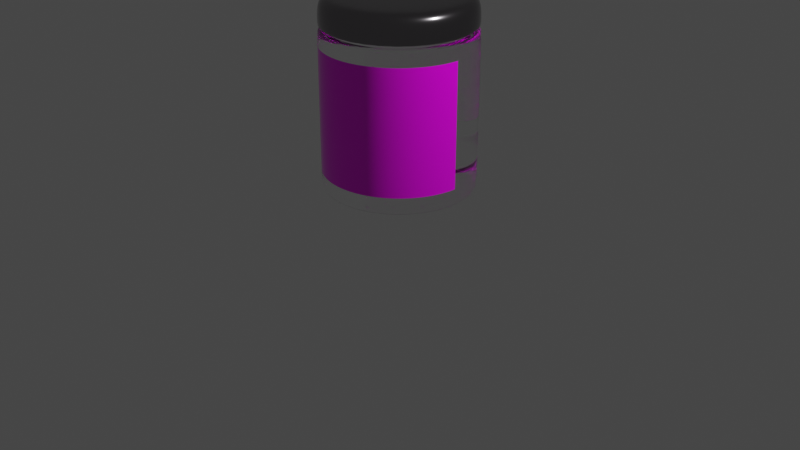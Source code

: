 # Source: bottle.blend  (saved by Blender 3.6.11; exported with 4.5.12 LTS)
import bpy
from mathutils import Matrix  # noqa: F401  (used for matrix-valued properties, if any)

bpy.ops.wm.read_factory_settings(use_empty=True)
scene = bpy.context.scene
scene.name = 'Scene'

# ---- collections
col_collection = bpy.data.collections.new('Collection'); scene.collection.children.link(col_collection)

# ---- images (referenced by path relative to the original .blend; pixels are not part of the script)
import os
ASSET_DIR = os.environ.get("B2B_ASSET_DIR", "")  # directory of the original .blend (textures are referenced by path, not embedded)
HERE = os.path.dirname(os.path.abspath(__file__))  # packed textures are extracted next to this script under _unpacked/

def load_image(name, relpath, width, height, colorspace="sRGB"):
    """Load a texture the original file referenced (path relative to the .blend, or extracted next to this script)."""
    p = next((c for c in (os.path.join(HERE, relpath), os.path.join(ASSET_DIR, relpath)) if relpath and os.path.exists(c)), "")
    if p:
        img = bpy.data.images.load(p, check_existing=True)
        img.name = name
    else:  # same state as the original file: an image datablock whose file is absent (Cycles renders it pink)
        img = bpy.data.images.new(name, width, height)
        img.source = "FILE"
        img.filepath = "//" + (relpath or name)
    img.colorspace_settings.name = colorspace
    return img
img_efergreg_png = load_image('efergreg.PNG', 'efergreg.PNG', 1024, 1024, 'sRGB')

# ---- materials (node trees are filled in below, after node groups)
mat_glass = bpy.data.materials.new('glass')
mat_glass.use_transparent_shadow = False
mat_label = bpy.data.materials.new('label')
mat_label.use_transparent_shadow = False
mat_material_001 = bpy.data.materials.new('Material.001')
mat_material_001.use_transparent_shadow = False

# ---- material node trees
mat_glass.use_nodes = True; mat_glass.node_tree.nodes.clear()
_N = mat_glass.node_tree.nodes; _L = mat_glass.node_tree.links
n0 = _N.new('ShaderNodeOutputMaterial'); n0.name = 'Material Output'; n0.location = (300, 300)
n1 = _N.new('ShaderNodeBsdfGlass'); n1.name = 'Glass BSDF'; n1.location = (-17, 356)
n1.distribution = 'BECKMANN'
n1.inputs[2].default_value = 1.45
_L.new(n1.outputs[0], n0.inputs[0])
n0.is_active_output = True
mat_label.use_nodes = True; mat_label.node_tree.nodes.clear()
_N = mat_label.node_tree.nodes; _L = mat_label.node_tree.links
n0 = _N.new('ShaderNodeBsdfPrincipled'); n0.name = 'Principled BSDF'; n0.location = (10, 300)
n0.distribution = 'GGX'
n0.subsurface_method = 'RANDOM_WALK_SKIN'
n0.inputs[2].default_value = 0.0
n0.inputs[3].default_value = 1.45
n0.inputs[20].default_value = 0.0
n0.inputs[27].default_value = (0.0, 0.0, 0.0, 1.0)
n0.inputs[28].default_value = 1.0
n1 = _N.new('ShaderNodeOutputMaterial'); n1.name = 'Material Output'; n1.location = (300, 300)
n2 = _N.new('ShaderNodeTexImage'); n2.name = 'Image Texture'; n2.location = (-379, 314)
n2.image = img_efergreg_png
_L.new(n0.outputs[0], n1.inputs[0])
_L.new(n2.outputs[0], n0.inputs[0])
n1.is_active_output = True
mat_material_001.use_nodes = True; mat_material_001.node_tree.nodes.clear()
_N = mat_material_001.node_tree.nodes; _L = mat_material_001.node_tree.links
n0 = _N.new('ShaderNodeBsdfPrincipled'); n0.name = 'Principled BSDF'; n0.location = (10, 300)
n0.distribution = 'GGX'
n0.subsurface_method = 'RANDOM_WALK_SKIN'
n0.inputs[0].default_value = (0.2563, 0.2417, 0.2573, 1.0)
n0.inputs[1].default_value = 1.0
n0.inputs[2].default_value = 0.1545
n0.inputs[3].default_value = 1.45
n0.inputs[11].default_value = 1.01
n0.inputs[13].default_value = 0.0
n0.inputs[27].default_value = (0.0, 0.0, 0.0, 1.0)
n0.inputs[28].default_value = 1.0
n1 = _N.new('ShaderNodeOutputMaterial'); n1.name = 'Material Output'; n1.location = (300, 300)
_L.new(n0.outputs[0], n1.inputs[0])
n1.is_active_output = True

# ---- world
world_world = bpy.data.worlds.new('World'); scene.world = world_world
world_world.use_nodes = True; world_world.node_tree.nodes.clear()
_N = world_world.node_tree.nodes; _L = world_world.node_tree.links
n0 = _N.new('ShaderNodeOutputWorld'); n0.name = 'World Output'; n0.location = (300, 300)
n1 = _N.new('ShaderNodeBackground'); n1.name = 'Background'; n1.location = (10, 300)
n1.inputs[0].default_value = (0.05088, 0.05088, 0.05088, 1.0)
_L.new(n1.outputs[0], n0.inputs[0])
n0.is_active_output = True
world_world.color = (0.05088, 0.05088, 0.05088)
world_world.use_sun_shadow = False
world_world.sun_shadow_jitter_overblur = 0.0

# ---- cameras
cam_camera = bpy.data.cameras.new('Camera')
cam_camera.clip_end = 100.0
cam_camera.ortho_scale = 7.314

# ---- lights
light_light = bpy.data.lights.new('Light', 'POINT')
light_light.transmission_factor = 0.0
light_light.energy = 1000.0
light_light.shadow_soft_size = 0.1
light_light.shadow_maximum_resolution = 0.006
light_light.use_absolute_resolution = True

# ---- meshes
me_circle_001 = bpy.data.meshes.new('Circle.001')
me_circle_001.from_pydata([(-1.334e-09, 0.7072, 2.006), (-0.138, 0.6936, 2.006), (-0.2706, 0.6534, 2.006), (-0.3929, 0.588, 2.006), (-0.5001, 0.5001, 2.006), (-0.588, 0.3929, 2.006), (-0.6534, 0.2706, 2.006), (-0.6936, 0.138, 2.006), (-0.7072, 4.891e-10, 2.006), (-0.6936, -0.138, 2.006), (-0.6534, -0.2706, 2.006), (-0.588, -0.3929, 2.006), (-0.5001, -0.5001, 2.006), (-0.3929, -0.588, 2.006), (-0.2706, -0.6534, 2.006), (-0.138, -0.6936, 2.006), (-1.334e-09, -0.7072, 2.006), (0.138, -0.6936, 2.006), (0.2706, -0.6534, 2.006), (0.3929, -0.588, 2.006), (0.5001, -0.5001, 2.006), (0.588, -0.3929, 2.006), (0.6534, -0.2706, 2.006), (0.6936, -0.138, 2.006), (0.7072, 4.891e-10, 2.006), (0.6936, 0.138, 2.006), (0.6534, 0.2706, 2.006), (0.588, 0.3929, 2.006), (0.5001, 0.5001, 2.006), (0.3929, 0.588, 2.006), (0.2706, 0.6534, 2.006), (0.138, 0.6936, 2.006), (-1.548e-09, 0.6451, 2.109), (-0.1258, 0.6327, 2.109), (-0.2469, 0.596, 2.109), (-0.3584, 0.5364, 2.109), (-0.4561, 0.4561, 2.109), (-0.5364, 0.3584, 2.109), (-0.596, 0.2469, 2.109), (-0.6327, 0.1258, 2.109), (-0.6451, -6.116e-10, 2.109), (-0.6327, -0.1258, 2.109), (-0.596, -0.2469, 2.109), (-0.5364, -0.3584, 2.109), (-0.4561, -0.4561, 2.109), (-0.3584, -0.5364, 2.109), (-0.2469, -0.596, 2.109), (-0.1258, -0.6327, 2.109), (-1.548e-09, -0.6451, 2.109), (0.1258, -0.6327, 2.109), (0.2469, -0.596, 2.109), (0.3584, -0.5364, 2.109), (0.4561, -0.4561, 2.109), (0.5364, -0.3584, 2.109), (0.596, -0.2469, 2.109), (0.6327, -0.1258, 2.109), (0.6451, -6.116e-10, 2.109), (0.6327, 0.1258, 2.109), (0.596, 0.2469, 2.109), (0.5364, 0.3584, 2.109), (0.4561, 0.4561, 2.109), (0.3584, 0.5364, 2.109), (0.2469, 0.596, 2.109), (0.1258, 0.6327, 2.109), (-0.43, -0.6435, 1.296), (-0.5473, -0.5473, 1.296), (0.6435, 0.43, 1.296), (0.715, 0.2962, 1.296), (-0.2962, -0.715, 1.296), (-0.151, 0.7591, 1.296), (-5.264e-10, 0.7739, 1.296), (0.5473, 0.5473, 1.296), (-0.151, -0.7591, 1.296), (-0.2962, 0.715, 1.296), (0.43, 0.6435, 1.296), (-5.264e-10, -0.7739, 1.296), (-0.43, 0.6435, 1.296), (0.2962, 0.715, 1.296), (0.151, -0.7591, 1.296), (-0.5473, 0.5473, 1.296), (0.151, 0.7591, 1.296), (0.2962, -0.715, 1.296), (-0.6435, 0.43, 1.296), (0.43, -0.6435, 1.296), (-0.715, 0.2962, 1.296), (0.5473, -0.5473, 1.296), (-0.7591, 0.151, 1.296), (0.6435, -0.43, 1.296), (-0.7739, -5.053e-10, 1.296), (0.715, -0.2962, 1.296), (-0.7591, -0.151, 1.296), (0.7591, -0.151, 1.296), (-0.715, -0.2962, 1.296), (0.7739, -5.053e-10, 1.296), (-0.6435, -0.43, 1.296), (0.7591, 0.151, 1.296), (-5.264e-10, 0.7739, 0.447), (-4.657e-10, 0.7164, 0.3897), (-5.239e-10, 0.7662, 0.4184), (-5.239e-10, 0.7451, 0.3974), (-0.1398, 0.7026, 0.3897), (-0.151, 0.7591, 0.447), (-0.1454, 0.7308, 0.3974), (-0.1495, 0.7515, 0.4184), (-0.2741, 0.6618, 0.3897), (-0.2962, 0.715, 0.447), (-0.2852, 0.6884, 0.3974), (-0.2932, 0.7079, 0.4184), (-0.398, 0.5956, 0.3897), (-0.43, 0.6435, 0.447), (-0.414, 0.6196, 0.3974), (-0.4257, 0.6371, 0.4184), (-0.5065, 0.5065, 0.3897), (-0.5473, 0.5473, 0.447), (-0.5269, 0.5269, 0.3974), (-0.5418, 0.5418, 0.4184), (-0.5956, 0.398, 0.3897), (-0.6435, 0.43, 0.447), (-0.6196, 0.414, 0.3974), (-0.6371, 0.4257, 0.4184), (-0.6618, 0.2741, 0.3897), (-0.715, 0.2962, 0.447), (-0.6884, 0.2852, 0.3974), (-0.7079, 0.2932, 0.4184), (-0.7026, 0.1398, 0.3897), (-0.7591, 0.151, 0.447), (-0.7308, 0.1454, 0.3974), (-0.7515, 0.1495, 0.4184), (-0.7164, -4.657e-10, 0.3897), (-0.7739, -5.053e-10, 0.447), (-0.7451, -4.657e-10, 0.3974), (-0.7662, -4.657e-10, 0.4184), (-0.7026, -0.1398, 0.3897), (-0.7591, -0.151, 0.447), (-0.7308, -0.1454, 0.3974), (-0.7515, -0.1495, 0.4184), (-0.6618, -0.2741, 0.3897), (-0.715, -0.2962, 0.447), (-0.6884, -0.2852, 0.3974), (-0.7079, -0.2932, 0.4184), (-0.5956, -0.398, 0.3897), (-0.6435, -0.43, 0.447), (-0.6196, -0.414, 0.3974), (-0.6371, -0.4257, 0.4184), (-0.5065, -0.5065, 0.3897), (-0.5473, -0.5473, 0.447), (-0.5269, -0.5269, 0.3974), (-0.5418, -0.5418, 0.4184), (-0.398, -0.5956, 0.3897), (-0.43, -0.6435, 0.447), (-0.414, -0.6196, 0.3974), (-0.4257, -0.6371, 0.4184), (-0.2741, -0.6618, 0.3897), (-0.2962, -0.715, 0.447), (-0.2852, -0.6884, 0.3974), (-0.2932, -0.7079, 0.4184), (-0.1398, -0.7026, 0.3897), (-0.151, -0.7591, 0.447), (-0.1454, -0.7308, 0.3974), (-0.1495, -0.7515, 0.4184), (-4.657e-10, -0.7164, 0.3897), (-5.264e-10, -0.7739, 0.447), (-5.239e-10, -0.7451, 0.3974), (-5.239e-10, -0.7662, 0.4184), (0.1398, -0.7026, 0.3897), (0.151, -0.7591, 0.447), (0.1454, -0.7308, 0.3974), (0.1495, -0.7515, 0.4184), (0.2741, -0.6618, 0.3897), (0.2962, -0.715, 0.447), (0.2852, -0.6884, 0.3974), (0.2932, -0.7079, 0.4184), (0.398, -0.5956, 0.3897), (0.43, -0.6435, 0.447), (0.414, -0.6196, 0.3974), (0.4257, -0.6371, 0.4184), (0.5065, -0.5065, 0.3897), (0.5473, -0.5473, 0.447), (0.5269, -0.5269, 0.3974), (0.5418, -0.5418, 0.4184), (0.5956, -0.398, 0.3897), (0.6435, -0.43, 0.447), (0.6196, -0.414, 0.3974), (0.6371, -0.4257, 0.4184), (0.6618, -0.2741, 0.3897), (0.715, -0.2962, 0.447), (0.6884, -0.2852, 0.3974), (0.7079, -0.2932, 0.4184), (0.7026, -0.1398, 0.3897), (0.7591, -0.151, 0.447), (0.7308, -0.1454, 0.3974), (0.7515, -0.1495, 0.4184), (0.7164, -4.657e-10, 0.3897), (0.7739, -5.053e-10, 0.447), (0.7451, -4.657e-10, 0.3974), (0.7662, -4.657e-10, 0.4184), (0.7026, 0.1398, 0.3897), (0.7591, 0.151, 0.447), (0.7308, 0.1454, 0.3974), (0.7515, 0.1495, 0.4184), (0.6618, 0.2741, 0.3897), (0.715, 0.2962, 0.447), (0.6884, 0.2852, 0.3974), (0.7079, 0.2932, 0.4184), (0.5956, 0.398, 0.3897), (0.6435, 0.43, 0.447), (0.6196, 0.414, 0.3974), (0.6371, 0.4257, 0.4184), (0.5065, 0.5065, 0.3897), (0.5473, 0.5473, 0.447), (0.5269, 0.5269, 0.3974), (0.5418, 0.5418, 0.4184), (0.398, 0.5956, 0.3897), (0.43, 0.6435, 0.447), (0.414, 0.6196, 0.3974), (0.4257, 0.6371, 0.4184), (0.2741, 0.6618, 0.3897), (0.2962, 0.715, 0.447), (0.2852, 0.6884, 0.3974), (0.2932, 0.7079, 0.4184), (0.1398, 0.7026, 0.3897), (0.151, 0.7591, 0.447), (0.1454, 0.7308, 0.3974), (0.1495, 0.7515, 0.4184), (-1.215e-09, 0.7171, 2.006), (-5.264e-10, 0.7739, 1.95), (-8.731e-10, 0.7455, 1.999), (-6.403e-10, 0.7663, 1.978), (-0.151, 0.7591, 1.95), (-0.1399, 0.7033, 2.006), (-0.1495, 0.7516, 1.978), (-0.1454, 0.7312, 1.999), (-0.2962, 0.715, 1.95), (-0.2744, 0.6625, 2.006), (-0.2933, 0.708, 1.978), (-0.2853, 0.6888, 1.999), (-0.43, 0.6435, 1.95), (-0.3984, 0.5962, 2.006), (-0.4257, 0.6372, 1.978), (-0.4142, 0.6199, 1.999), (-0.5473, 0.5473, 1.95), (-0.507, 0.507, 2.006), (-0.5419, 0.5419, 1.978), (-0.5271, 0.5271, 1.999), (-0.6435, 0.43, 1.95), (-0.5962, 0.3984, 2.006), (-0.6372, 0.4257, 1.978), (-0.6199, 0.4142, 1.999), (-0.715, 0.2962, 1.95), (-0.6625, 0.2744, 2.006), (-0.708, 0.2933, 1.978), (-0.6888, 0.2853, 1.999), (-0.7591, 0.151, 1.95), (-0.7033, 0.1399, 2.006), (-0.7516, 0.1495, 1.978), (-0.7312, 0.1454, 1.999), (-0.7739, -5.053e-10, 1.95), (-0.7171, 3.421e-10, 2.006), (-0.7663, -3.492e-10, 1.978), (-0.7455, -5.821e-11, 1.999), (-0.7591, -0.151, 1.95), (-0.7033, -0.1399, 2.006), (-0.7516, -0.1495, 1.978), (-0.7312, -0.1454, 1.999), (-0.715, -0.2962, 1.95), (-0.6625, -0.2744, 2.006), (-0.708, -0.2933, 1.978), (-0.6888, -0.2853, 1.999), (-0.6435, -0.43, 1.95), (-0.5962, -0.3984, 2.006), (-0.6372, -0.4257, 1.978), (-0.6199, -0.4142, 1.999), (-0.5473, -0.5473, 1.95), (-0.507, -0.507, 2.006), (-0.5419, -0.5419, 1.978), (-0.5271, -0.5271, 1.999), (-0.43, -0.6435, 1.95), (-0.3984, -0.5962, 2.006), (-0.4257, -0.6372, 1.978), (-0.4142, -0.6199, 1.999), (-0.2962, -0.715, 1.95), (-0.2744, -0.6625, 2.006), (-0.2933, -0.708, 1.978), (-0.2853, -0.6888, 1.999), (-0.151, -0.7591, 1.95), (-0.1399, -0.7033, 2.006), (-0.1495, -0.7516, 1.978), (-0.1454, -0.7312, 1.999), (-5.264e-10, -0.7739, 1.95), (-1.215e-09, -0.7171, 2.006), (-6.403e-10, -0.7663, 1.978), (-8.731e-10, -0.7455, 1.999), (0.151, -0.7591, 1.95), (0.1399, -0.7033, 2.006), (0.1495, -0.7516, 1.978), (0.1454, -0.7312, 1.999), (0.2962, -0.715, 1.95), (0.2744, -0.6625, 2.006), (0.2933, -0.708, 1.978), (0.2853, -0.6888, 1.999), (0.43, -0.6435, 1.95), (0.3984, -0.5962, 2.006), (0.4257, -0.6372, 1.978), (0.4142, -0.6199, 1.999), (0.5473, -0.5473, 1.95), (0.507, -0.507, 2.006), (0.5419, -0.5419, 1.978), (0.5271, -0.5271, 1.999), (0.6435, -0.43, 1.95), (0.5962, -0.3984, 2.006), (0.6372, -0.4257, 1.978), (0.6199, -0.4142, 1.999), (0.715, -0.2962, 1.95), (0.6625, -0.2744, 2.006), (0.708, -0.2933, 1.978), (0.6888, -0.2853, 1.999), (0.7591, -0.151, 1.95), (0.7033, -0.1399, 2.006), (0.7516, -0.1495, 1.978), (0.7312, -0.1454, 1.999), (0.7739, -5.053e-10, 1.95), (0.7171, 3.421e-10, 2.006), (0.7663, -3.492e-10, 1.978), (0.7455, -5.821e-11, 1.999), (0.7591, 0.151, 1.95), (0.7033, 0.1399, 2.006), (0.7516, 0.1495, 1.978), (0.7312, 0.1454, 1.999), (0.715, 0.2962, 1.95), (0.6625, 0.2744, 2.006), (0.708, 0.2933, 1.978), (0.6888, 0.2853, 1.999), (0.6435, 0.43, 1.95), (0.5962, 0.3984, 2.006), (0.6372, 0.4257, 1.978), (0.6199, 0.4142, 1.999), (0.5473, 0.5473, 1.95), (0.507, 0.507, 2.006), (0.5419, 0.5419, 1.978), (0.5271, 0.5271, 1.999), (0.43, 0.6435, 1.95), (0.3984, 0.5962, 2.006), (0.4257, 0.6372, 1.978), (0.4142, 0.6199, 1.999), (0.2962, 0.715, 1.95), (0.2744, 0.6625, 2.006), (0.2933, 0.708, 1.978), (0.2853, 0.6888, 1.999), (0.151, 0.7591, 1.95), (0.1399, 0.7033, 2.006), (0.1495, 0.7516, 1.978), (0.1454, 0.7312, 1.999), (-1.53e-09, 0.6504, 2.109), (-1.334e-09, 0.7072, 2.052), (-1.397e-09, 0.6788, 2.101), (-1.339e-09, 0.6996, 2.08), (-0.138, 0.6936, 2.052), (-0.1269, 0.6379, 2.109), (-0.1365, 0.6861, 2.08), (-0.1324, 0.6657, 2.101), (-0.2706, 0.6534, 2.052), (-0.2489, 0.6008, 2.109), (-0.2677, 0.6463, 2.08), (-0.2598, 0.6271, 2.101), (-0.3929, 0.588, 2.052), (-0.3613, 0.5407, 2.109), (-0.3887, 0.5817, 2.08), (-0.3771, 0.5644, 2.101), (-0.5001, 0.5001, 2.052), (-0.4599, 0.4599, 2.109), (-0.4947, 0.4947, 2.08), (-0.48, 0.48, 2.101), (-0.588, 0.3929, 2.052), (-0.5407, 0.3613, 2.109), (-0.5817, 0.3887, 2.08), (-0.5644, 0.3771, 2.101), (-0.6534, 0.2706, 2.052), (-0.6008, 0.2489, 2.109), (-0.6463, 0.2677, 2.08), (-0.6271, 0.2598, 2.101), (-0.6936, 0.138, 2.052), (-0.6379, 0.1269, 2.109), (-0.6861, 0.1365, 2.08), (-0.6657, 0.1324, 2.101), (-0.7072, 4.891e-10, 2.052), (-0.6504, -5.179e-10, 2.109), (-0.6996, 3.492e-10, 2.08), (-0.6788, 0.0, 2.101), (-0.6936, -0.138, 2.052), (-0.6379, -0.1269, 2.109), (-0.6861, -0.1365, 2.08), (-0.6657, -0.1324, 2.101), (-0.6534, -0.2706, 2.052), (-0.6008, -0.2489, 2.109), (-0.6463, -0.2677, 2.08), (-0.6271, -0.2598, 2.101), (-0.588, -0.3929, 2.052), (-0.5407, -0.3613, 2.109), (-0.5817, -0.3887, 2.08), (-0.5644, -0.3771, 2.101), (-0.5001, -0.5001, 2.052), (-0.4599, -0.4599, 2.109), (-0.4947, -0.4947, 2.08), (-0.48, -0.48, 2.101), (-0.3929, -0.588, 2.052), (-0.3613, -0.5407, 2.109), (-0.3887, -0.5817, 2.08), (-0.3771, -0.5644, 2.101), (-0.2706, -0.6534, 2.052), (-0.2489, -0.6008, 2.109), (-0.2677, -0.6463, 2.08), (-0.2598, -0.6271, 2.101), (-0.138, -0.6936, 2.052), (-0.1269, -0.6379, 2.109), (-0.1365, -0.6861, 2.08), (-0.1324, -0.6657, 2.101), (-1.334e-09, -0.7072, 2.052), (-1.53e-09, -0.6504, 2.109), (-1.339e-09, -0.6996, 2.08), (-1.397e-09, -0.6788, 2.101), (0.138, -0.6936, 2.052), (0.1269, -0.6379, 2.109), (0.1365, -0.6861, 2.08), (0.1324, -0.6657, 2.101), (0.2706, -0.6534, 2.052), (0.2489, -0.6008, 2.109), (0.2677, -0.6463, 2.08), (0.2598, -0.6271, 2.101), (0.3929, -0.588, 2.052), (0.3613, -0.5407, 2.109), (0.3887, -0.5817, 2.08), (0.3771, -0.5644, 2.101), (0.5001, -0.5001, 2.052), (0.4599, -0.4599, 2.109), (0.4947, -0.4947, 2.08), (0.48, -0.48, 2.101), (0.588, -0.3929, 2.052), (0.5407, -0.3613, 2.109), (0.5817, -0.3887, 2.08), (0.5644, -0.3771, 2.101), (0.6534, -0.2706, 2.052), (0.6008, -0.2489, 2.109), (0.6463, -0.2677, 2.08), (0.6271, -0.2598, 2.101), (0.6936, -0.138, 2.052), (0.6379, -0.1269, 2.109), (0.6861, -0.1365, 2.08), (0.6657, -0.1324, 2.101), (0.7072, 4.891e-10, 2.052), (0.6504, -5.179e-10, 2.109), (0.6996, 3.492e-10, 2.08), (0.6788, 0.0, 2.101), (0.6936, 0.138, 2.052), (0.6379, 0.1269, 2.109), (0.6861, 0.1365, 2.08), (0.6657, 0.1324, 2.101), (0.6534, 0.2706, 2.052), (0.6008, 0.2489, 2.109), (0.6463, 0.2677, 2.08), (0.6271, 0.2598, 2.101), (0.588, 0.3929, 2.052), (0.5407, 0.3613, 2.109), (0.5817, 0.3887, 2.08), (0.5644, 0.3771, 2.101), (0.5001, 0.5001, 2.052), (0.4599, 0.4599, 2.109), (0.4947, 0.4947, 2.08), (0.48, 0.48, 2.101), (0.3929, 0.588, 2.052), (0.3613, 0.5407, 2.109), (0.3887, 0.5817, 2.08), (0.3771, 0.5644, 2.101), (0.2706, 0.6534, 2.052), (0.2489, 0.6008, 2.109), (0.2677, 0.6463, 2.08), (0.2598, 0.6271, 2.101), (0.138, 0.6936, 2.052), (0.1269, 0.6379, 2.109), (0.1365, 0.6861, 2.08), (0.1324, 0.6657, 2.101)], [], [(221, 96, 70, 80), (325, 329, 26, 25), (277, 281, 14, 13), (333, 337, 28, 27), (281, 285, 15, 14), (229, 233, 2, 1), (337, 341, 29, 28), (285, 289, 16, 15), (233, 237, 3, 2), (341, 345, 30, 29), (289, 293, 17, 16), (237, 241, 4, 3), (345, 349, 31, 30), (293, 297, 18, 17), (241, 245, 5, 4), (297, 301, 19, 18), (245, 249, 6, 5), (349, 224, 0, 31), (301, 305, 20, 19), (249, 253, 7, 6), (305, 309, 21, 20), (253, 257, 8, 7), (309, 313, 22, 21), (257, 261, 9, 8), (313, 317, 23, 22), (261, 265, 10, 9), (317, 321, 24, 23), (265, 269, 11, 10), (93, 95, 324, 320), (269, 273, 12, 11), (321, 325, 25, 24), (273, 277, 13, 12), (329, 333, 27, 26), (94, 65, 272, 268), (95, 67, 328, 324), (65, 64, 276, 272), (67, 66, 332, 328), (64, 68, 280, 276), (80, 70, 225, 348), (66, 71, 336, 332), (68, 72, 284, 280), (69, 73, 232, 228), (71, 74, 340, 336), (72, 75, 288, 284), (73, 76, 236, 232), (74, 77, 344, 340), (75, 78, 292, 288), (76, 79, 240, 236), (77, 80, 348, 344), (78, 81, 296, 292), (79, 82, 244, 240), (70, 69, 228, 225), (81, 83, 300, 296), (82, 84, 248, 244), (83, 85, 304, 300), (84, 86, 252, 248), (85, 87, 308, 304), (86, 88, 256, 252), (87, 89, 312, 308), (88, 90, 260, 256), (89, 91, 316, 312), (90, 92, 264, 260), (91, 93, 320, 316), (92, 94, 268, 264), (477, 352, 32, 63), (465, 469, 61, 60), (413, 417, 48, 47), (361, 365, 35, 34), (469, 473, 62, 61), (417, 421, 49, 48), (365, 369, 36, 35), (473, 477, 63, 62), (421, 425, 50, 49), (369, 373, 37, 36), (425, 429, 51, 50), (373, 377, 38, 37), (0, 1, 356, 353), (429, 433, 52, 51), (377, 381, 39, 38), (433, 437, 53, 52), (381, 385, 40, 39), (437, 441, 54, 53), (385, 389, 41, 40), (441, 445, 55, 54), (389, 393, 42, 41), (445, 449, 56, 55), (393, 397, 43, 42), (449, 453, 57, 56), (397, 401, 44, 43), (453, 457, 58, 57), (401, 405, 45, 44), (457, 461, 59, 58), (405, 409, 46, 45), (461, 465, 60, 59), (409, 413, 47, 46), (3, 4, 368, 364), (30, 31, 476, 472), (17, 18, 424, 420), (4, 5, 372, 368), (357, 361, 34, 33), (18, 19, 428, 424), (5, 6, 376, 372), (19, 20, 432, 428), (6, 7, 380, 376), (20, 21, 436, 432), (7, 8, 384, 380), (21, 22, 440, 436), (8, 9, 388, 384), (22, 23, 444, 440), (9, 10, 392, 388), (23, 24, 448, 444), (10, 11, 396, 392), (24, 25, 452, 448), (11, 12, 400, 396), (25, 26, 456, 452), (12, 13, 404, 400), (26, 27, 460, 456), (13, 14, 408, 404), (31, 0, 353, 476), (27, 28, 464, 460), (14, 15, 412, 408), (1, 2, 360, 356), (28, 29, 468, 464), (15, 16, 416, 412), (2, 3, 364, 360), (29, 30, 472, 468), (16, 17, 420, 416), (201, 205, 66, 67), (145, 149, 64, 65), (197, 201, 67, 95), (141, 145, 65, 94), (193, 197, 95, 93), (137, 141, 94, 92), (189, 193, 93, 91), (133, 137, 92, 90), (185, 189, 91, 89), (129, 133, 90, 88), (181, 185, 89, 87), (125, 129, 88, 86), (177, 181, 87, 85), (121, 125, 86, 84), (173, 177, 85, 83), (101, 105, 73, 69), (117, 121, 84, 82), (169, 173, 83, 81), (113, 117, 82, 79), (165, 169, 81, 78), (217, 221, 80, 77), (109, 113, 79, 76), (161, 165, 78, 75), (213, 217, 77, 74), (105, 109, 76, 73), (157, 161, 75, 72), (209, 213, 74, 71), (100, 97, 220, 216, 212, 208, 204, 200, 196, 192, 188, 184, 180, 176, 172, 168, 164, 160, 156, 152, 148, 144, 140, 136, 132, 128, 124, 120, 116, 112, 108, 104), (153, 157, 72, 68), (205, 209, 71, 66), (149, 153, 68, 64), (101, 96, 98, 103), (103, 98, 99, 102), (102, 99, 97, 100), (105, 101, 103, 107), (107, 103, 102, 106), (106, 102, 100, 104), (109, 105, 107, 111), (111, 107, 106, 110), (110, 106, 104, 108), (113, 109, 111, 115), (115, 111, 110, 114), (114, 110, 108, 112), (117, 113, 115, 119), (119, 115, 114, 118), (118, 114, 112, 116), (121, 117, 119, 123), (123, 119, 118, 122), (122, 118, 116, 120), (125, 121, 123, 127), (127, 123, 122, 126), (126, 122, 120, 124), (129, 125, 127, 131), (131, 127, 126, 130), (130, 126, 124, 128), (133, 129, 131, 135), (135, 131, 130, 134), (134, 130, 128, 132), (137, 133, 135, 139), (139, 135, 134, 138), (138, 134, 132, 136), (141, 137, 139, 143), (143, 139, 138, 142), (142, 138, 136, 140), (145, 141, 143, 147), (147, 143, 142, 146), (146, 142, 140, 144), (149, 145, 147, 151), (151, 147, 146, 150), (150, 146, 144, 148), (153, 149, 151, 155), (155, 151, 150, 154), (154, 150, 148, 152), (157, 153, 155, 159), (159, 155, 154, 158), (158, 154, 152, 156), (161, 157, 159, 163), (163, 159, 158, 162), (162, 158, 156, 160), (165, 161, 163, 167), (167, 163, 162, 166), (166, 162, 160, 164), (169, 165, 167, 171), (171, 167, 166, 170), (170, 166, 164, 168), (173, 169, 171, 175), (175, 171, 170, 174), (174, 170, 168, 172), (177, 173, 175, 179), (179, 175, 174, 178), (178, 174, 172, 176), (181, 177, 179, 183), (183, 179, 178, 182), (182, 178, 176, 180), (185, 181, 183, 187), (187, 183, 182, 186), (186, 182, 180, 184), (189, 185, 187, 191), (191, 187, 186, 190), (190, 186, 184, 188), (193, 189, 191, 195), (195, 191, 190, 194), (194, 190, 188, 192), (197, 193, 195, 199), (199, 195, 194, 198), (198, 194, 192, 196), (201, 197, 199, 203), (203, 199, 198, 202), (202, 198, 196, 200), (205, 201, 203, 207), (207, 203, 202, 206), (206, 202, 200, 204), (209, 205, 207, 211), (211, 207, 206, 210), (210, 206, 204, 208), (213, 209, 211, 215), (215, 211, 210, 214), (214, 210, 208, 212), (217, 213, 215, 219), (219, 215, 214, 218), (218, 214, 212, 216), (221, 217, 219, 223), (223, 219, 218, 222), (222, 218, 216, 220), (96, 221, 223, 98), (98, 223, 222, 99), (99, 222, 220, 97), (96, 101, 69, 70), (229, 224, 226, 231), (231, 226, 227, 230), (230, 227, 225, 228), (233, 229, 231, 235), (235, 231, 230, 234), (234, 230, 228, 232), (237, 233, 235, 239), (239, 235, 234, 238), (238, 234, 232, 236), (241, 237, 239, 243), (243, 239, 238, 242), (242, 238, 236, 240), (245, 241, 243, 247), (247, 243, 242, 246), (246, 242, 240, 244), (249, 245, 247, 251), (251, 247, 246, 250), (250, 246, 244, 248), (253, 249, 251, 255), (255, 251, 250, 254), (254, 250, 248, 252), (257, 253, 255, 259), (259, 255, 254, 258), (258, 254, 252, 256), (261, 257, 259, 263), (263, 259, 258, 262), (262, 258, 256, 260), (265, 261, 263, 267), (267, 263, 262, 266), (266, 262, 260, 264), (269, 265, 267, 271), (271, 267, 266, 270), (270, 266, 264, 268), (273, 269, 271, 275), (275, 271, 270, 274), (274, 270, 268, 272), (277, 273, 275, 279), (279, 275, 274, 278), (278, 274, 272, 276), (281, 277, 279, 283), (283, 279, 278, 282), (282, 278, 276, 280), (285, 281, 283, 287), (287, 283, 282, 286), (286, 282, 280, 284), (289, 285, 287, 291), (291, 287, 286, 290), (290, 286, 284, 288), (293, 289, 291, 295), (295, 291, 290, 294), (294, 290, 288, 292), (297, 293, 295, 299), (299, 295, 294, 298), (298, 294, 292, 296), (301, 297, 299, 303), (303, 299, 298, 302), (302, 298, 296, 300), (305, 301, 303, 307), (307, 303, 302, 306), (306, 302, 300, 304), (309, 305, 307, 311), (311, 307, 306, 310), (310, 306, 304, 308), (313, 309, 311, 315), (315, 311, 310, 314), (314, 310, 308, 312), (317, 313, 315, 319), (319, 315, 314, 318), (318, 314, 312, 316), (321, 317, 319, 323), (323, 319, 318, 322), (322, 318, 316, 320), (325, 321, 323, 327), (327, 323, 322, 326), (326, 322, 320, 324), (329, 325, 327, 331), (331, 327, 326, 330), (330, 326, 324, 328), (333, 329, 331, 335), (335, 331, 330, 334), (334, 330, 328, 332), (337, 333, 335, 339), (339, 335, 334, 338), (338, 334, 332, 336), (341, 337, 339, 343), (343, 339, 338, 342), (342, 338, 336, 340), (345, 341, 343, 347), (347, 343, 342, 346), (346, 342, 340, 344), (349, 345, 347, 351), (351, 347, 346, 350), (350, 346, 344, 348), (224, 349, 351, 226), (226, 351, 350, 227), (227, 350, 348, 225), (224, 229, 1, 0), (357, 352, 354, 359), (359, 354, 355, 358), (358, 355, 353, 356), (361, 357, 359, 363), (363, 359, 358, 362), (362, 358, 356, 360), (365, 361, 363, 367), (367, 363, 362, 366), (366, 362, 360, 364), (369, 365, 367, 371), (371, 367, 366, 370), (370, 366, 364, 368), (373, 369, 371, 375), (375, 371, 370, 374), (374, 370, 368, 372), (377, 373, 375, 379), (379, 375, 374, 378), (378, 374, 372, 376), (381, 377, 379, 383), (383, 379, 378, 382), (382, 378, 376, 380), (385, 381, 383, 387), (387, 383, 382, 386), (386, 382, 380, 384), (389, 385, 387, 391), (391, 387, 386, 390), (390, 386, 384, 388), (393, 389, 391, 395), (395, 391, 390, 394), (394, 390, 388, 392), (397, 393, 395, 399), (399, 395, 394, 398), (398, 394, 392, 396), (401, 397, 399, 403), (403, 399, 398, 402), (402, 398, 396, 400), (405, 401, 403, 407), (407, 403, 402, 406), (406, 402, 400, 404), (409, 405, 407, 411), (411, 407, 406, 410), (410, 406, 404, 408), (413, 409, 411, 415), (415, 411, 410, 414), (414, 410, 408, 412), (417, 413, 415, 419), (419, 415, 414, 418), (418, 414, 412, 416), (421, 417, 419, 423), (423, 419, 418, 422), (422, 418, 416, 420), (425, 421, 423, 427), (427, 423, 422, 426), (426, 422, 420, 424), (429, 425, 427, 431), (431, 427, 426, 430), (430, 426, 424, 428), (433, 429, 431, 435), (435, 431, 430, 434), (434, 430, 428, 432), (437, 433, 435, 439), (439, 435, 434, 438), (438, 434, 432, 436), (441, 437, 439, 443), (443, 439, 438, 442), (442, 438, 436, 440), (445, 441, 443, 447), (447, 443, 442, 446), (446, 442, 440, 444), (449, 445, 447, 451), (451, 447, 446, 450), (450, 446, 444, 448), (453, 449, 451, 455), (455, 451, 450, 454), (454, 450, 448, 452), (457, 453, 455, 459), (459, 455, 454, 458), (458, 454, 452, 456), (461, 457, 459, 463), (463, 459, 458, 462), (462, 458, 456, 460), (465, 461, 463, 467), (467, 463, 462, 466), (466, 462, 460, 464), (469, 465, 467, 471), (471, 467, 466, 470), (470, 466, 464, 468), (473, 469, 471, 475), (475, 471, 470, 474), (474, 470, 468, 472), (477, 473, 475, 479), (479, 475, 474, 478), (478, 474, 472, 476), (352, 477, 479, 354), (354, 479, 478, 355), (355, 478, 476, 353), (352, 357, 33, 32)])
me_circle_001.polygons.foreach_set('use_smooth', [True] * 449)
me_circle_001.polygons.foreach_set('material_index', [0, 0, 0, 0, 0, 0, 0, 0, 0, 0, 0, 0, 0, 0, 0, 0, 0, 0, 0, 0, 0, 0, 0, 0, 0, 0, 0, 0, 0, 0, 0, 0, 0, 1, 0, 1, 0, 1, 0, 0, 1, 0, 0, 1, 0, 0, 1, 0, 0, 1, 0, 0, 1, 0, 1, 0, 1, 0, 1, 1, 1, 1, 1, 1, 0, 0, 0, 0, 0, 0, 0, 0, 0, 0, 0, 0, 0, 0, 0, 0, 0, 0, 0, 0, 0, 0, 0, 0, 0, 0, 0, 0, 0, 0, 0, 0, 0, 0, 0, 0, 0, 0, 0, 0, 0, 0, 0, 0, 0, 0, 0, 0, 0, 0, 0, 0, 0, 0, 0, 0, 0, 0, 0, 0, 0, 0, 0, 0, 1, 0, 1, 0, 1, 1, 1, 1, 1, 1, 0, 1, 0, 1, 0, 0, 1, 0, 1, 0, 0, 1, 0, 0, 1, 0, 0, 1, 0, 1, 0, 0, 0, 0, 0, 0, 0, 0, 0, 0, 0, 0, 0, 0, 0, 0, 0, 0, 0, 0, 0, 0, 0, 0, 0, 0, 0, 0, 0, 0, 0, 0, 0, 0, 0, 0, 0, 0, 0, 0, 0, 0, 0, 0, 0, 0, 0, 0, 0, 0, 0, 0, 0, 0, 0, 0, 0, 0, 0, 0, 0, 0, 0, 0, 0, 0, 0, 0, 0, 0, 0, 0, 0, 0, 0, 0, 0, 0, 0, 0, 0, 0, 0, 0, 0, 0, 0, 0, 0, 0, 0, 0, 0, 0, 0, 0, 0, 0, 0, 0, 0, 0, 0, 0, 0, 0, 0, 0, 0, 0, 0, 0, 0, 0, 0, 0, 0, 0, 0, 0, 0, 0, 0, 0, 0, 0, 0, 0, 0, 0, 0, 0, 0, 0, 0, 0, 0, 0, 0, 0, 0, 0, 0, 0, 0, 0, 0, 0, 0, 0, 0, 0, 0, 0, 0, 0, 0, 0, 0, 0, 0, 0, 0, 0, 0, 0, 0, 0, 0, 0, 0, 0, 0, 0, 0, 0, 0, 0, 0, 0, 0, 0, 0, 0, 0, 0, 0, 0, 0, 0, 0, 0, 0, 0, 0, 0, 0, 0, 0, 0, 0, 0, 0, 0, 0, 0, 0, 0, 0, 0, 0, 0, 0, 0, 0, 0, 0, 0, 0, 0, 0, 0, 0, 0, 0, 0, 0, 0, 0, 0, 0, 0, 0, 0, 0, 0, 0, 0, 0, 0, 0, 0, 0, 0, 0, 0, 0, 0, 0, 0, 0, 0, 0, 0, 0, 0, 0, 0, 0, 0, 0, 0, 0, 0, 0, 0, 0, 0, 0, 0, 0, 0, 0, 0, 0, 0, 0, 0, 0, 0, 0, 0, 0, 0, 0, 0, 0, 0, 0, 0, 0])
_uv = me_circle_001.uv_layers.new(name='UVMap')
_uv.uv.foreach_set('vector', [0.3299, 0.9436, 0.3359, 0.9743, 0.1615, 0.9917, 0.1591, 0.9605, 0.3891, 0.2151, 0.3779, 0.1868, 0.3799, 0.1861, 0.3911, 0.2142, 0.6893, 0.3158, 0.663, 0.3277, 0.6623, 0.3258, 0.6883, 0.314, 0.3706, 0.1571, 0.3673, 0.1265, 0.3694, 0.1264, 0.3727, 0.1567, 0.663, 0.3277, 0.6352, 0.336, 0.6348, 0.334, 0.6623, 0.3258, 0.7707, 0.02902, 0.783, 0.05303, 0.7813, 0.05376, 0.7691, 0.02999, 0.3673, 0.1265, 0.3681, 0.09554, 0.3702, 0.09574, 0.3694, 0.1264, 0.6352, 0.336, 0.6066, 0.3404, 0.6064, 0.3385, 0.6348, 0.334, 0.783, 0.05303, 0.792, 0.07856, 0.7902, 0.07906, 0.7813, 0.05376, 0.3681, 0.09554, 0.3731, 0.06468, 0.3753, 0.06518, 0.3702, 0.09574, 0.6066, 0.3404, 0.5775, 0.3411, 0.5776, 0.3391, 0.6064, 0.3385, 0.792, 0.07856, 0.7975, 0.1052, 0.7957, 0.1054, 0.7902, 0.07906, 0.3731, 0.06468, 0.3823, 0.03467, 0.3843, 0.03544, 0.3753, 0.06518, 0.5775, 0.3411, 0.5484, 0.3378, 0.5488, 0.3358, 0.5776, 0.3391, 0.7975, 0.1052, 0.7995, 0.1324, 0.7976, 0.1324, 0.7957, 0.1054, 0.5484, 0.3378, 0.52, 0.3305, 0.5206, 0.3286, 0.5488, 0.3358, 0.7995, 0.1324, 0.7977, 0.1599, 0.7958, 0.1597, 0.7976, 0.1324, 0.3823, 0.03467, 0.3953, 0.006514, 0.3971, 0.00758, 0.3843, 0.03544, 0.52, 0.3305, 0.4927, 0.3195, 0.4935, 0.3177, 0.5206, 0.3286, 0.7977, 0.1599, 0.7922, 0.1871, 0.7904, 0.1866, 0.7958, 0.1597, 0.4927, 0.3195, 0.4669, 0.3049, 0.468, 0.3031, 0.4935, 0.3177, 0.7922, 0.1871, 0.783, 0.2132, 0.7813, 0.2125, 0.7904, 0.1866, 0.4669, 0.3049, 0.4431, 0.2867, 0.4445, 0.2851, 0.468, 0.3031, 0.783, 0.2132, 0.7704, 0.2382, 0.7688, 0.2372, 0.7813, 0.2125, 0.4431, 0.2867, 0.422, 0.2654, 0.4236, 0.264, 0.4445, 0.2851, 0.7704, 0.2382, 0.7544, 0.2614, 0.7529, 0.2602, 0.7688, 0.2372, 0.422, 0.2654, 0.404, 0.2414, 0.4057, 0.2403, 0.4236, 0.264, 0.7544, 0.2614, 0.7353, 0.2823, 0.734, 0.2809, 0.7529, 0.2602, 0.1452, 0.7457, 0.1467, 0.7761, 0.01476, 0.7828, 0.01325, 0.752, 0.7353, 0.2823, 0.7135, 0.3005, 0.7123, 0.2989, 0.734, 0.2809, 0.404, 0.2414, 0.3891, 0.2151, 0.3911, 0.2142, 0.4057, 0.2403, 0.7135, 0.3005, 0.6893, 0.3158, 0.6883, 0.314, 0.7123, 0.2989, 0.3779, 0.1868, 0.3706, 0.1571, 0.3727, 0.1567, 0.3799, 0.1861, 0.294, 0.5436, 0.332, 0.5455, 0.3295, 0.9266, 0.2905, 0.925, 0.1467, 0.7761, 0.1484, 0.8066, 0.0164, 0.8137, 0.01476, 0.7828, 0.332, 0.5455, 0.37, 0.5469, 0.3685, 0.9277, 0.3295, 0.9266, 0.1484, 0.8066, 0.1502, 0.8372, 0.01811, 0.8447, 0.0164, 0.8137, 0.37, 0.5469, 0.4079, 0.5477, 0.4073, 0.9283, 0.3685, 0.9277, 0.1591, 0.9605, 0.1615, 0.9917, 0.02679, 0.9998, 0.02545, 0.9687, 0.1502, 0.8372, 0.1522, 0.8678, 0.01994, 0.8758, 0.01811, 0.8447, 0.4079, 0.5477, 0.4458, 0.5482, 0.4459, 0.9285, 0.4073, 0.9283, 0.1563, 0.03932, 0.154, 0.07088, 0.01858, 0.06359, 0.02013, 0.03197, 0.1522, 0.8678, 0.1544, 0.8986, 0.02182, 0.9068, 0.01994, 0.8758, 0.4458, 0.5482, 0.4837, 0.5481, 0.4846, 0.9282, 0.4459, 0.9285, 0.154, 0.07088, 0.1518, 0.1022, 0.01691, 0.09511, 0.01858, 0.06359, 0.1544, 0.8986, 0.1567, 0.9294, 0.02372, 0.9378, 0.02182, 0.9068, 0.4837, 0.5481, 0.5216, 0.5475, 0.5233, 0.9275, 0.4846, 0.9282, 0.1518, 0.1022, 0.1498, 0.1334, 0.01534, 0.1266, 0.01691, 0.09511, 0.1567, 0.9294, 0.1591, 0.9605, 0.02545, 0.9687, 0.02372, 0.9378, 0.5216, 0.5475, 0.5595, 0.5464, 0.5622, 0.9263, 0.5233, 0.9275, 0.1498, 0.1334, 0.1479, 0.1644, 0.01383, 0.1582, 0.01534, 0.1266, 0.1586, 0.007589, 0.1563, 0.03932, 0.02013, 0.03197, 0.02129, 0.0001906, 0.5595, 0.5464, 0.5973, 0.5449, 0.6009, 0.9246, 0.5622, 0.9263, 0.1479, 0.1644, 0.1463, 0.1953, 0.01245, 0.1896, 0.01383, 0.1582, 0.5973, 0.5449, 0.6352, 0.5429, 0.6397, 0.9222, 0.6009, 0.9246, 0.1463, 0.1953, 0.1448, 0.2262, 0.0112, 0.221, 0.01245, 0.1896, 0.6352, 0.5429, 0.673, 0.5404, 0.6785, 0.9194, 0.6397, 0.9222, 0.1448, 0.2262, 0.1434, 0.2569, 0.01007, 0.2523, 0.0112, 0.221, 0.673, 0.5404, 0.7108, 0.5374, 0.7171, 0.9161, 0.6785, 0.9194, 0.1798, 0.535, 0.218, 0.5384, 0.2129, 0.9203, 0.1741, 0.9173, 0.7108, 0.5374, 0.7486, 0.5339, 0.7557, 0.9123, 0.7171, 0.9161, 0.218, 0.5384, 0.256, 0.5412, 0.2516, 0.9228, 0.2129, 0.9203, 0.7486, 0.5339, 0.7863, 0.53, 0.7941, 0.9082, 0.7557, 0.9123, 0.256, 0.5412, 0.294, 0.5436, 0.2905, 0.925, 0.2516, 0.9228, 0.4113, 0.04582, 0.4231, 0.02095, 0.424, 0.02154, 0.4124, 0.04623, 0.3977, 0.1254, 0.3986, 0.09853, 0.3998, 0.09865, 0.3988, 0.1254, 0.629, 0.3081, 0.6041, 0.312, 0.6041, 0.3109, 0.6287, 0.3071, 0.7585, 0.06349, 0.7662, 0.08568, 0.7653, 0.08594, 0.7576, 0.06387, 0.3986, 0.09853, 0.4032, 0.07182, 0.4043, 0.07209, 0.3998, 0.09865, 0.6041, 0.312, 0.5789, 0.3124, 0.579, 0.3113, 0.6041, 0.3109, 0.7662, 0.08568, 0.7709, 0.1088, 0.77, 0.1089, 0.7653, 0.08594, 0.4032, 0.07182, 0.4113, 0.04582, 0.4124, 0.04623, 0.4043, 0.07209, 0.5789, 0.3124, 0.5538, 0.3094, 0.554, 0.3083, 0.579, 0.3113, 0.7709, 0.1088, 0.7724, 0.1324, 0.7715, 0.1324, 0.77, 0.1089, 0.5538, 0.3094, 0.5291, 0.303, 0.5294, 0.302, 0.554, 0.3083, 0.7724, 0.1324, 0.7708, 0.1563, 0.7698, 0.1561, 0.7715, 0.1324, 0.7541, 0.008404, 0.7691, 0.02999, 0.7618, 0.03433, 0.7473, 0.01312, 0.5291, 0.303, 0.5054, 0.2933, 0.5059, 0.2923, 0.5294, 0.302, 0.7708, 0.1563, 0.7659, 0.1797, 0.7649, 0.1795, 0.7698, 0.1561, 0.5054, 0.2933, 0.4832, 0.2804, 0.4838, 0.2795, 0.5059, 0.2923, 0.7659, 0.1797, 0.7579, 0.2024, 0.7569, 0.202, 0.7649, 0.1795, 0.4832, 0.2804, 0.4627, 0.2645, 0.4634, 0.2637, 0.4838, 0.2795, 0.7579, 0.2024, 0.7467, 0.2239, 0.7459, 0.2234, 0.7569, 0.202, 0.4627, 0.2645, 0.4444, 0.2461, 0.4452, 0.2454, 0.4634, 0.2637, 0.7467, 0.2239, 0.7327, 0.2439, 0.7319, 0.2433, 0.7459, 0.2234, 0.4444, 0.2461, 0.4288, 0.2252, 0.4297, 0.2247, 0.4452, 0.2454, 0.7327, 0.2439, 0.7161, 0.262, 0.7154, 0.2613, 0.7319, 0.2433, 0.4288, 0.2252, 0.4162, 0.2023, 0.4172, 0.2019, 0.4297, 0.2247, 0.7161, 0.262, 0.697, 0.2777, 0.6964, 0.2769, 0.7154, 0.2613, 0.4162, 0.2023, 0.4066, 0.1777, 0.4077, 0.1774, 0.4172, 0.2019, 0.697, 0.2777, 0.6759, 0.2908, 0.6754, 0.2899, 0.6964, 0.2769, 0.4066, 0.1777, 0.4004, 0.152, 0.4015, 0.1518, 0.4077, 0.1774, 0.6759, 0.2908, 0.6531, 0.301, 0.6527, 0.3, 0.6754, 0.2899, 0.4004, 0.152, 0.3977, 0.1254, 0.3988, 0.1254, 0.4015, 0.1518, 0.6531, 0.301, 0.629, 0.3081, 0.6287, 0.3071, 0.6527, 0.3, 0.7902, 0.07906, 0.7957, 0.1054, 0.7871, 0.1066, 0.7819, 0.08135, 0.3753, 0.06518, 0.3843, 0.03544, 0.3937, 0.03906, 0.3849, 0.06749, 0.5776, 0.3391, 0.5488, 0.3358, 0.5505, 0.3266, 0.5781, 0.3298, 0.7957, 0.1054, 0.7976, 0.1324, 0.7889, 0.1324, 0.7871, 0.1066, 0.7479, 0.0426, 0.7585, 0.06349, 0.7576, 0.06387, 0.7471, 0.0431, 0.5488, 0.3358, 0.5206, 0.3286, 0.5236, 0.3197, 0.5505, 0.3266, 0.7976, 0.1324, 0.7958, 0.1597, 0.7871, 0.1585, 0.7889, 0.1324, 0.5206, 0.3286, 0.4935, 0.3177, 0.4977, 0.3092, 0.5236, 0.3197, 0.7958, 0.1597, 0.7904, 0.1866, 0.7819, 0.1842, 0.7871, 0.1585, 0.4935, 0.3177, 0.468, 0.3031, 0.4733, 0.2953, 0.4977, 0.3092, 0.7904, 0.1866, 0.7813, 0.2125, 0.7731, 0.209, 0.7819, 0.1842, 0.468, 0.3031, 0.4445, 0.2851, 0.4508, 0.278, 0.4733, 0.2953, 0.7813, 0.2125, 0.7688, 0.2372, 0.7611, 0.2326, 0.7731, 0.209, 0.4445, 0.2851, 0.4236, 0.264, 0.4308, 0.2578, 0.4508, 0.278, 0.7688, 0.2372, 0.7529, 0.2602, 0.7459, 0.2545, 0.7611, 0.2326, 0.4236, 0.264, 0.4057, 0.2403, 0.4137, 0.2351, 0.4308, 0.2578, 0.7529, 0.2602, 0.734, 0.2809, 0.7277, 0.2743, 0.7459, 0.2545, 0.4057, 0.2403, 0.3911, 0.2142, 0.3997, 0.2101, 0.4137, 0.2351, 0.734, 0.2809, 0.7123, 0.2989, 0.707, 0.2916, 0.7277, 0.2743, 0.3911, 0.2142, 0.3799, 0.1861, 0.3892, 0.1832, 0.3997, 0.2101, 0.7123, 0.2989, 0.6883, 0.314, 0.684, 0.306, 0.707, 0.2916, 0.3799, 0.1861, 0.3727, 0.1567, 0.3823, 0.1551, 0.3892, 0.1832, 0.6883, 0.314, 0.6623, 0.3258, 0.6591, 0.3172, 0.684, 0.306, 0.3843, 0.03544, 0.3971, 0.00758, 0.4062, 0.01174, 0.3937, 0.03906, 0.3727, 0.1567, 0.3694, 0.1264, 0.3792, 0.1261, 0.3823, 0.1551, 0.6623, 0.3258, 0.6348, 0.334, 0.6328, 0.3251, 0.6591, 0.3172, 0.7691, 0.02999, 0.7813, 0.05376, 0.7734, 0.05712, 0.7618, 0.03433, 0.3694, 0.1264, 0.3702, 0.09574, 0.3801, 0.0967, 0.3792, 0.1261, 0.6348, 0.334, 0.6064, 0.3385, 0.6056, 0.3293, 0.6328, 0.3251, 0.7813, 0.05376, 0.7902, 0.07906, 0.7819, 0.08135, 0.7734, 0.05712, 0.3702, 0.09574, 0.3753, 0.06518, 0.3849, 0.06749, 0.3801, 0.0967, 0.6064, 0.3385, 0.5776, 0.3391, 0.5781, 0.3298, 0.6056, 0.3293, 0.3155, 0.796, 0.3175, 0.8253, 0.1502, 0.8372, 0.1484, 0.8066, 0.3363, 0.06447, 0.373, 0.06602, 0.37, 0.5469, 0.332, 0.5455, 0.3137, 0.7667, 0.3155, 0.796, 0.1484, 0.8066, 0.1467, 0.7761, 0.2995, 0.06233, 0.3363, 0.06447, 0.332, 0.5455, 0.294, 0.5436, 0.3121, 0.7371, 0.3137, 0.7667, 0.1467, 0.7761, 0.1452, 0.7457, 0.2628, 0.05946, 0.2995, 0.06233, 0.294, 0.5436, 0.256, 0.5412, 0.7391, 0.05529, 0.7757, 0.05141, 0.7863, 0.53, 0.7486, 0.5339, 0.2262, 0.05629, 0.2628, 0.05946, 0.256, 0.5412, 0.218, 0.5384, 0.7027, 0.05858, 0.7391, 0.05529, 0.7486, 0.5339, 0.7108, 0.5374, 0.1892, 0.05257, 0.2262, 0.05629, 0.218, 0.5384, 0.1798, 0.535, 0.6664, 0.06147, 0.7027, 0.05858, 0.7108, 0.5374, 0.673, 0.5404, 0.3133, 0.2347, 0.3117, 0.2645, 0.1434, 0.2569, 0.1448, 0.2262, 0.6298, 0.06371, 0.6664, 0.06147, 0.673, 0.5404, 0.6352, 0.5429, 0.3151, 0.2052, 0.3133, 0.2347, 0.1448, 0.2262, 0.1463, 0.1953, 0.5931, 0.06545, 0.6298, 0.06371, 0.6352, 0.5429, 0.5973, 0.5449, 0.3297, 0.05619, 0.3254, 0.08629, 0.154, 0.07088, 0.1563, 0.03932, 0.317, 0.1757, 0.3151, 0.2052, 0.1463, 0.1953, 0.1479, 0.1644, 0.5566, 0.06665, 0.5931, 0.06545, 0.5973, 0.5449, 0.5595, 0.5464, 0.3194, 0.146, 0.317, 0.1757, 0.1479, 0.1644, 0.1498, 0.1334, 0.52, 0.06741, 0.5566, 0.06665, 0.5595, 0.5464, 0.5216, 0.5475, 0.3257, 0.9137, 0.3299, 0.9436, 0.1591, 0.9605, 0.1567, 0.9294, 0.3221, 0.1161, 0.3194, 0.146, 0.1498, 0.1334, 0.1518, 0.1022, 0.4831, 0.06782, 0.52, 0.06741, 0.5216, 0.5475, 0.4837, 0.5481, 0.3224, 0.8842, 0.3257, 0.9137, 0.1567, 0.9294, 0.1544, 0.8986, 0.3254, 0.08629, 0.3221, 0.1161, 0.1518, 0.1022, 0.154, 0.07088, 0.4461, 0.06764, 0.4831, 0.06782, 0.4837, 0.5481, 0.4458, 0.5482, 0.3198, 0.8548, 0.3224, 0.8842, 0.1544, 0.8986, 0.1522, 0.8678, 0.3865, 0.4055, 0.4065, 0.3855, 0.43, 0.3698, 0.4562, 0.359, 0.4839, 0.3535, 0.5122, 0.3535, 0.54, 0.359, 0.5661, 0.3698, 0.5896, 0.3855, 0.6096, 0.4055, 0.6254, 0.4291, 0.6362, 0.4552, 0.6417, 0.4829, 0.6417, 0.5112, 0.6362, 0.539, 0.6254, 0.5651, 0.6096, 0.5887, 0.5896, 0.6087, 0.5661, 0.6244, 0.54, 0.6352, 0.5122, 0.6407, 0.4839, 0.6407, 0.4562, 0.6352, 0.43, 0.6244, 0.4065, 0.6087, 0.3865, 0.5887, 0.3708, 0.5651, 0.36, 0.539, 0.3544, 0.5112, 0.3544, 0.4829, 0.36, 0.4552, 0.3708, 0.4291, 0.4095, 0.06704, 0.4461, 0.06764, 0.4458, 0.5482, 0.4079, 0.5477, 0.3175, 0.8253, 0.3198, 0.8548, 0.1522, 0.8678, 0.1502, 0.8372, 0.373, 0.06602, 0.4095, 0.06704, 0.4079, 0.5477, 0.37, 0.5469, 0.3297, 0.05619, 0.3358, 0.0253, 0.342, 0.02669, 0.3357, 0.05724, 0.3357, 0.05724, 0.342, 0.02669, 0.3481, 0.02842, 0.3417, 0.05833, 0.3417, 0.05833, 0.3481, 0.02842, 0.3542, 0.03035, 0.3478, 0.05945, 0.3254, 0.08629, 0.3297, 0.05619, 0.3357, 0.05724, 0.3313, 0.08706, 0.3313, 0.08706, 0.3357, 0.05724, 0.3417, 0.05833, 0.3373, 0.08784, 0.3373, 0.08784, 0.3417, 0.05833, 0.3478, 0.05945, 0.3434, 0.08863, 0.3221, 0.1161, 0.3254, 0.08629, 0.3313, 0.08706, 0.328, 0.1167, 0.328, 0.1167, 0.3313, 0.08706, 0.3373, 0.08784, 0.334, 0.1173, 0.334, 0.1173, 0.3373, 0.08784, 0.3434, 0.08863, 0.3401, 0.118, 0.3194, 0.146, 0.3221, 0.1161, 0.328, 0.1167, 0.3253, 0.1465, 0.3253, 0.1465, 0.328, 0.1167, 0.334, 0.1173, 0.3313, 0.147, 0.3313, 0.147, 0.334, 0.1173, 0.3401, 0.118, 0.3375, 0.1475, 0.317, 0.1757, 0.3194, 0.146, 0.3253, 0.1465, 0.3229, 0.1761, 0.3229, 0.1761, 0.3253, 0.1465, 0.3313, 0.147, 0.3289, 0.1766, 0.3289, 0.1766, 0.3313, 0.147, 0.3375, 0.1475, 0.335, 0.1771, 0.3151, 0.2052, 0.317, 0.1757, 0.3229, 0.1761, 0.3209, 0.2056, 0.3209, 0.2056, 0.3229, 0.1761, 0.3289, 0.1766, 0.3268, 0.206, 0.3268, 0.206, 0.3289, 0.1766, 0.335, 0.1771, 0.3329, 0.2063, 0.3133, 0.2347, 0.3151, 0.2052, 0.3209, 0.2056, 0.3192, 0.2351, 0.3192, 0.2351, 0.3209, 0.2056, 0.3268, 0.206, 0.3251, 0.2354, 0.3251, 0.2354, 0.3268, 0.206, 0.3329, 0.2063, 0.3313, 0.2357, 0.3117, 0.2645, 0.3133, 0.2347, 0.3192, 0.2351, 0.3176, 0.2648, 0.3176, 0.2648, 0.3192, 0.2351, 0.3251, 0.2354, 0.3237, 0.2651, 0.3237, 0.2651, 0.3251, 0.2354, 0.3313, 0.2357, 0.3299, 0.2654, 0.3104, 0.2943, 0.3117, 0.2645, 0.3176, 0.2648, 0.3163, 0.2945, 0.3163, 0.2945, 0.3176, 0.2648, 0.3237, 0.2651, 0.3223, 0.2948, 0.3223, 0.2948, 0.3237, 0.2651, 0.3299, 0.2654, 0.3284, 0.2951, 0.3093, 0.3238, 0.3104, 0.2943, 0.3163, 0.2945, 0.3152, 0.324, 0.3152, 0.324, 0.3163, 0.2945, 0.3223, 0.2948, 0.3211, 0.3242, 0.3211, 0.3242, 0.3223, 0.2948, 0.3284, 0.2951, 0.3272, 0.3244, 0.3083, 0.3533, 0.3093, 0.3238, 0.3152, 0.324, 0.3142, 0.3535, 0.3142, 0.3535, 0.3152, 0.324, 0.3211, 0.3242, 0.3202, 0.3537, 0.3202, 0.3537, 0.3211, 0.3242, 0.3272, 0.3244, 0.3264, 0.3538, 0.3076, 0.383, 0.3083, 0.3533, 0.3142, 0.3535, 0.3134, 0.3832, 0.3134, 0.3832, 0.3142, 0.3535, 0.3202, 0.3537, 0.3194, 0.3833, 0.3194, 0.3833, 0.3202, 0.3537, 0.3264, 0.3538, 0.3256, 0.3834, 0.307, 0.4126, 0.3076, 0.383, 0.3134, 0.3832, 0.3129, 0.4127, 0.3129, 0.4127, 0.3134, 0.3832, 0.3194, 0.3833, 0.3188, 0.4128, 0.3188, 0.4128, 0.3194, 0.3833, 0.3256, 0.3834, 0.3249, 0.4129, 0.3067, 0.442, 0.307, 0.4126, 0.3129, 0.4127, 0.3125, 0.442, 0.3125, 0.442, 0.3129, 0.4127, 0.3188, 0.4128, 0.3184, 0.4421, 0.3184, 0.4421, 0.3188, 0.4128, 0.3249, 0.4129, 0.3245, 0.4422, 0.3065, 0.4715, 0.3067, 0.442, 0.3125, 0.442, 0.3123, 0.4715, 0.3123, 0.4715, 0.3125, 0.442, 0.3184, 0.4421, 0.3183, 0.4715, 0.3183, 0.4715, 0.3184, 0.4421, 0.3245, 0.4422, 0.3245, 0.4716, 0.3064, 0.5013, 0.3065, 0.4715, 0.3123, 0.4715, 0.3123, 0.5013, 0.3123, 0.5013, 0.3123, 0.4715, 0.3183, 0.4715, 0.3184, 0.5013, 0.3184, 0.5013, 0.3183, 0.4715, 0.3245, 0.4716, 0.3246, 0.5013, 0.3066, 0.531, 0.3064, 0.5013, 0.3123, 0.5013, 0.3124, 0.531, 0.3124, 0.531, 0.3123, 0.5013, 0.3184, 0.5013, 0.3184, 0.531, 0.3184, 0.531, 0.3184, 0.5013, 0.3246, 0.5013, 0.3246, 0.531, 0.3068, 0.5605, 0.3066, 0.531, 0.3124, 0.531, 0.3127, 0.5605, 0.3127, 0.5605, 0.3124, 0.531, 0.3184, 0.531, 0.3186, 0.5604, 0.3186, 0.5604, 0.3184, 0.531, 0.3246, 0.531, 0.3247, 0.5603, 0.3072, 0.59, 0.3068, 0.5605, 0.3127, 0.5605, 0.3131, 0.5899, 0.3131, 0.5899, 0.3127, 0.5605, 0.3186, 0.5604, 0.319, 0.5898, 0.319, 0.5898, 0.3186, 0.5604, 0.3247, 0.5603, 0.3252, 0.5897, 0.3078, 0.6195, 0.3072, 0.59, 0.3131, 0.5899, 0.3137, 0.6194, 0.3137, 0.6194, 0.3131, 0.5899, 0.319, 0.5898, 0.3197, 0.6193, 0.3197, 0.6193, 0.319, 0.5898, 0.3252, 0.5897, 0.3259, 0.6191, 0.3086, 0.649, 0.3078, 0.6195, 0.3137, 0.6194, 0.3144, 0.6489, 0.3144, 0.6489, 0.3137, 0.6194, 0.3197, 0.6193, 0.3204, 0.6487, 0.3204, 0.6487, 0.3197, 0.6193, 0.3259, 0.6191, 0.3265, 0.6485, 0.3096, 0.6783, 0.3086, 0.649, 0.3144, 0.6489, 0.3154, 0.6781, 0.3154, 0.6781, 0.3144, 0.6489, 0.3204, 0.6487, 0.3213, 0.6779, 0.3213, 0.6779, 0.3204, 0.6487, 0.3265, 0.6485, 0.3273, 0.6776, 0.3108, 0.7076, 0.3096, 0.6783, 0.3154, 0.6781, 0.3166, 0.7073, 0.3166, 0.7073, 0.3154, 0.6781, 0.3213, 0.6779, 0.3225, 0.707, 0.3225, 0.707, 0.3213, 0.6779, 0.3273, 0.6776, 0.3286, 0.7068, 0.3121, 0.7371, 0.3108, 0.7076, 0.3166, 0.7073, 0.318, 0.7368, 0.318, 0.7368, 0.3166, 0.7073, 0.3225, 0.707, 0.324, 0.7365, 0.324, 0.7365, 0.3225, 0.707, 0.3286, 0.7068, 0.3302, 0.7362, 0.3137, 0.7667, 0.3121, 0.7371, 0.318, 0.7368, 0.3196, 0.7663, 0.3196, 0.7663, 0.318, 0.7368, 0.324, 0.7365, 0.3255, 0.766, 0.3255, 0.766, 0.324, 0.7365, 0.3302, 0.7362, 0.3316, 0.7657, 0.3155, 0.796, 0.3137, 0.7667, 0.3196, 0.7663, 0.3213, 0.7956, 0.3213, 0.7956, 0.3196, 0.7663, 0.3255, 0.766, 0.3272, 0.7952, 0.3272, 0.7952, 0.3255, 0.766, 0.3316, 0.7657, 0.3332, 0.7948, 0.3175, 0.8253, 0.3155, 0.796, 0.3213, 0.7956, 0.3233, 0.8249, 0.3233, 0.8249, 0.3213, 0.7956, 0.3272, 0.7952, 0.3293, 0.8244, 0.3293, 0.8244, 0.3272, 0.7952, 0.3332, 0.7948, 0.3353, 0.824, 0.3198, 0.8548, 0.3175, 0.8253, 0.3233, 0.8249, 0.3256, 0.8543, 0.3256, 0.8543, 0.3233, 0.8249, 0.3293, 0.8244, 0.3315, 0.8538, 0.3315, 0.8538, 0.3293, 0.8244, 0.3353, 0.824, 0.3377, 0.8533, 0.3224, 0.8842, 0.3198, 0.8548, 0.3256, 0.8543, 0.3283, 0.8837, 0.3283, 0.8837, 0.3256, 0.8543, 0.3315, 0.8538, 0.3342, 0.8831, 0.3342, 0.8831, 0.3315, 0.8538, 0.3377, 0.8533, 0.3402, 0.8825, 0.3257, 0.9137, 0.3224, 0.8842, 0.3283, 0.8837, 0.3315, 0.913, 0.3315, 0.913, 0.3283, 0.8837, 0.3342, 0.8831, 0.3374, 0.9122, 0.3374, 0.9122, 0.3342, 0.8831, 0.3402, 0.8825, 0.3435, 0.9114, 0.3299, 0.9436, 0.3257, 0.9137, 0.3315, 0.913, 0.3358, 0.9425, 0.3358, 0.9425, 0.3315, 0.913, 0.3374, 0.9122, 0.3418, 0.9415, 0.3418, 0.9415, 0.3374, 0.9122, 0.3435, 0.9114, 0.3478, 0.9404, 0.3359, 0.9743, 0.3299, 0.9436, 0.3358, 0.9425, 0.3421, 0.9729, 0.3421, 0.9729, 0.3358, 0.9425, 0.3418, 0.9415, 0.3482, 0.9712, 0.3482, 0.9712, 0.3418, 0.9415, 0.3478, 0.9404, 0.3542, 0.9693, 0.3358, 0.0253, 0.3297, 0.05619, 0.1563, 0.03932, 0.1586, 0.007589, 0.7707, 0.02902, 0.7555, 0.007228, 0.7597, 0.003607, 0.7755, 0.02615, 0.7755, 0.02615, 0.7597, 0.003607, 0.764, 0.0001284, 0.7803, 0.02328, 0.014, 0.03171, 0.01512, 0.0001282, 0.02129, 0.0001906, 0.02013, 0.03197, 0.783, 0.05303, 0.7707, 0.02902, 0.7755, 0.02615, 0.7882, 0.05079, 0.7882, 0.05079, 0.7755, 0.02615, 0.7803, 0.02328, 0.7933, 0.04857, 0.01241, 0.06327, 0.014, 0.03171, 0.02013, 0.03197, 0.01858, 0.06359, 0.792, 0.07856, 0.783, 0.05303, 0.7882, 0.05079, 0.7975, 0.07704, 0.7975, 0.07704, 0.7882, 0.05079, 0.7933, 0.04857, 0.8029, 0.07552, 0.0108, 0.0948, 0.01241, 0.06327, 0.01858, 0.06359, 0.01691, 0.09511, 0.7975, 0.1052, 0.792, 0.07856, 0.7975, 0.07704, 0.8032, 0.1044, 0.8032, 0.1044, 0.7975, 0.07704, 0.8029, 0.07552, 0.8088, 0.1036, 0.009164, 0.1263, 0.0108, 0.0948, 0.01691, 0.09511, 0.01534, 0.1266, 0.7995, 0.1324, 0.7975, 0.1052, 0.8032, 0.1044, 0.8052, 0.1324, 0.8052, 0.1324, 0.8032, 0.1044, 0.8088, 0.1036, 0.8109, 0.1324, 0.00769, 0.1579, 0.009164, 0.1263, 0.01534, 0.1266, 0.01383, 0.1582, 0.7977, 0.1599, 0.7995, 0.1324, 0.8052, 0.1324, 0.8034, 0.1607, 0.8034, 0.1607, 0.8052, 0.1324, 0.8109, 0.1324, 0.8091, 0.1615, 0.006331, 0.1894, 0.00769, 0.1579, 0.01383, 0.1582, 0.01245, 0.1896, 0.7922, 0.1871, 0.7977, 0.1599, 0.8034, 0.1607, 0.7977, 0.1886, 0.7977, 0.1886, 0.8034, 0.1607, 0.8091, 0.1615, 0.8033, 0.1901, 0.005091, 0.2208, 0.006331, 0.1894, 0.01245, 0.1896, 0.0112, 0.221, 0.783, 0.2132, 0.7922, 0.1871, 0.7977, 0.1886, 0.7884, 0.2155, 0.7884, 0.2155, 0.7977, 0.1886, 0.8033, 0.1901, 0.7937, 0.2178, 0.003976, 0.2521, 0.005091, 0.2208, 0.0112, 0.221, 0.01007, 0.2523, 0.7704, 0.2382, 0.783, 0.2132, 0.7884, 0.2155, 0.7754, 0.2412, 0.7754, 0.2412, 0.7884, 0.2155, 0.7937, 0.2178, 0.7805, 0.2441, 0.00298, 0.2834, 0.003976, 0.2521, 0.01007, 0.2523, 0.009028, 0.2836, 0.7544, 0.2614, 0.7704, 0.2382, 0.7754, 0.2412, 0.759, 0.265, 0.759, 0.265, 0.7754, 0.2412, 0.7805, 0.2441, 0.7636, 0.2687, 0.002051, 0.3146, 0.00298, 0.2834, 0.009028, 0.2836, 0.008142, 0.3148, 0.7353, 0.2823, 0.7544, 0.2614, 0.759, 0.265, 0.7394, 0.2866, 0.7394, 0.2866, 0.759, 0.265, 0.7636, 0.2687, 0.7435, 0.2908, 0.001263, 0.346, 0.002051, 0.3146, 0.008142, 0.3148, 0.007377, 0.3461, 0.7135, 0.3005, 0.7353, 0.2823, 0.7394, 0.2866, 0.717, 0.3054, 0.717, 0.3054, 0.7394, 0.2866, 0.7435, 0.2908, 0.7205, 0.3102, 0.0006522, 0.3774, 0.001263, 0.346, 0.007377, 0.3461, 0.006812, 0.3775, 0.6893, 0.3158, 0.7135, 0.3005, 0.717, 0.3054, 0.6921, 0.3211, 0.6921, 0.3211, 0.717, 0.3054, 0.7205, 0.3102, 0.6949, 0.3263, 0.0003155, 0.4089, 0.0006522, 0.3774, 0.006812, 0.3775, 0.006425, 0.4089, 0.663, 0.3277, 0.6893, 0.3158, 0.6921, 0.3211, 0.6651, 0.3334, 0.6651, 0.3334, 0.6921, 0.3211, 0.6949, 0.3263, 0.6672, 0.339, 0.0001509, 0.4402, 0.0003155, 0.4089, 0.006425, 0.4089, 0.006232, 0.4402, 0.6352, 0.336, 0.663, 0.3277, 0.6651, 0.3334, 0.6365, 0.3419, 0.6365, 0.3419, 0.6651, 0.3334, 0.6672, 0.339, 0.6379, 0.3478, 0.0001284, 0.4714, 0.0001509, 0.4402, 0.006232, 0.4402, 0.006162, 0.4714, 0.6066, 0.3404, 0.6352, 0.336, 0.6365, 0.3419, 0.6071, 0.3465, 0.6071, 0.3465, 0.6365, 0.3419, 0.6379, 0.3478, 0.6077, 0.3524, 0.0001898, 0.5025, 0.0001284, 0.4714, 0.006162, 0.4714, 0.006264, 0.5025, 0.5775, 0.3411, 0.6066, 0.3404, 0.6071, 0.3465, 0.5773, 0.3472, 0.5773, 0.3472, 0.6071, 0.3465, 0.6077, 0.3524, 0.577, 0.3532, 0.0004066, 0.5338, 0.0001898, 0.5025, 0.006264, 0.5025, 0.006501, 0.5337, 0.5484, 0.3378, 0.5775, 0.3411, 0.5773, 0.3472, 0.5474, 0.3438, 0.5474, 0.3438, 0.5773, 0.3472, 0.577, 0.3532, 0.5463, 0.3498, 0.0008048, 0.5651, 0.0004066, 0.5338, 0.006501, 0.5337, 0.006934, 0.565, 0.52, 0.3305, 0.5484, 0.3378, 0.5474, 0.3438, 0.5181, 0.3364, 0.5181, 0.3364, 0.5474, 0.3438, 0.5463, 0.3498, 0.5162, 0.3422, 0.001458, 0.5964, 0.0008048, 0.5651, 0.006934, 0.565, 0.00751, 0.5963, 0.4927, 0.3195, 0.52, 0.3305, 0.5181, 0.3364, 0.49, 0.3251, 0.49, 0.3251, 0.5181, 0.3364, 0.5162, 0.3422, 0.4873, 0.3306, 0.002222, 0.6277, 0.001458, 0.5964, 0.00751, 0.5963, 0.008343, 0.6275, 0.4669, 0.3049, 0.4927, 0.3195, 0.49, 0.3251, 0.4634, 0.31, 0.4634, 0.31, 0.49, 0.3251, 0.4873, 0.3306, 0.4601, 0.3152, 0.003245, 0.659, 0.002222, 0.6277, 0.008343, 0.6275, 0.009323, 0.6587, 0.4431, 0.2867, 0.4669, 0.3049, 0.4634, 0.31, 0.439, 0.2914, 0.439, 0.2914, 0.4634, 0.31, 0.4601, 0.3152, 0.4349, 0.296, 0.004429, 0.6901, 0.003245, 0.659, 0.009323, 0.6587, 0.01049, 0.6899, 0.422, 0.2654, 0.4431, 0.2867, 0.439, 0.2914, 0.4173, 0.2694, 0.4173, 0.2694, 0.439, 0.2914, 0.4349, 0.296, 0.4126, 0.2735, 0.00576, 0.7212, 0.004429, 0.6901, 0.01049, 0.6899, 0.01181, 0.721, 0.404, 0.2414, 0.422, 0.2654, 0.4173, 0.2694, 0.3987, 0.2448, 0.3987, 0.2448, 0.4173, 0.2694, 0.4126, 0.2735, 0.3935, 0.2483, 0.007221, 0.7523, 0.00576, 0.7212, 0.01181, 0.721, 0.01325, 0.752, 0.3891, 0.2151, 0.404, 0.2414, 0.3987, 0.2448, 0.3835, 0.2178, 0.3835, 0.2178, 0.3987, 0.2448, 0.3935, 0.2483, 0.3778, 0.2205, 0.008779, 0.7831, 0.007221, 0.7523, 0.01325, 0.752, 0.01476, 0.7828, 0.3779, 0.1868, 0.3891, 0.2151, 0.3835, 0.2178, 0.3719, 0.1887, 0.3719, 0.1887, 0.3835, 0.2178, 0.3778, 0.2205, 0.3659, 0.1907, 0.01037, 0.814, 0.008779, 0.7831, 0.01476, 0.7828, 0.0164, 0.8137, 0.3706, 0.1571, 0.3779, 0.1868, 0.3719, 0.1887, 0.3643, 0.1582, 0.3643, 0.1582, 0.3719, 0.1887, 0.3659, 0.1907, 0.358, 0.1593, 0.01206, 0.845, 0.01037, 0.814, 0.0164, 0.8137, 0.01811, 0.8447, 0.3673, 0.1265, 0.3706, 0.1571, 0.3643, 0.1582, 0.3608, 0.1268, 0.3608, 0.1268, 0.3643, 0.1582, 0.358, 0.1593, 0.3544, 0.127, 0.01385, 0.8761, 0.01206, 0.845, 0.01811, 0.8447, 0.01994, 0.8758, 0.3681, 0.09554, 0.3673, 0.1265, 0.3608, 0.1268, 0.3616, 0.09492, 0.3616, 0.09492, 0.3608, 0.1268, 0.3544, 0.127, 0.3552, 0.09433, 0.01578, 0.9072, 0.01385, 0.8761, 0.01994, 0.8758, 0.02182, 0.9068, 0.3731, 0.06468, 0.3681, 0.09554, 0.3616, 0.09492, 0.3668, 0.0632, 0.3668, 0.0632, 0.3616, 0.09492, 0.3552, 0.09433, 0.3604, 0.06174, 0.0177, 0.9381, 0.01578, 0.9072, 0.02182, 0.9068, 0.02372, 0.9378, 0.3823, 0.03467, 0.3731, 0.06468, 0.3668, 0.0632, 0.3762, 0.03236, 0.3762, 0.03236, 0.3668, 0.0632, 0.3604, 0.06174, 0.3701, 0.03005, 0.01946, 0.969, 0.0177, 0.9381, 0.02372, 0.9378, 0.02545, 0.9687, 0.3953, 0.006514, 0.3823, 0.03467, 0.3762, 0.03236, 0.3897, 0.003246, 0.3897, 0.003246, 0.3762, 0.03236, 0.3701, 0.03005, 0.384, 0.0001284, 0.02072, 0.9999, 0.01946, 0.969, 0.02545, 0.9687, 0.02679, 0.9998, 0.7555, 0.007228, 0.7707, 0.02902, 0.7691, 0.02999, 0.7541, 0.008404, 0.7479, 0.0426, 0.7344, 0.0233, 0.7386, 0.01974, 0.7525, 0.03983, 0.7525, 0.03983, 0.7386, 0.01974, 0.7429, 0.01632, 0.7571, 0.0371, 0.7571, 0.0371, 0.7429, 0.01632, 0.7473, 0.01312, 0.7618, 0.03433, 0.7585, 0.06349, 0.7479, 0.0426, 0.7525, 0.03983, 0.7634, 0.06138, 0.7634, 0.06138, 0.7525, 0.03983, 0.7571, 0.0371, 0.7684, 0.05927, 0.7684, 0.05927, 0.7571, 0.0371, 0.7618, 0.03433, 0.7734, 0.05712, 0.7662, 0.08568, 0.7585, 0.06349, 0.7634, 0.06138, 0.7715, 0.08424, 0.7715, 0.08424, 0.7634, 0.06138, 0.7684, 0.05927, 0.7767, 0.08279, 0.7767, 0.08279, 0.7684, 0.05927, 0.7734, 0.05712, 0.7819, 0.08135, 0.7709, 0.1088, 0.7662, 0.08568, 0.7715, 0.08424, 0.7763, 0.1081, 0.7763, 0.1081, 0.7715, 0.08424, 0.7767, 0.08279, 0.7817, 0.1073, 0.7817, 0.1073, 0.7767, 0.08279, 0.7819, 0.08135, 0.7871, 0.1066, 0.7724, 0.1324, 0.7709, 0.1088, 0.7763, 0.1081, 0.7779, 0.1325, 0.7779, 0.1325, 0.7763, 0.1081, 0.7817, 0.1073, 0.7834, 0.1325, 0.7834, 0.1325, 0.7817, 0.1073, 0.7871, 0.1066, 0.7889, 0.1324, 0.7708, 0.1563, 0.7724, 0.1324, 0.7779, 0.1325, 0.7762, 0.157, 0.7762, 0.157, 0.7779, 0.1325, 0.7834, 0.1325, 0.7816, 0.1578, 0.7816, 0.1578, 0.7834, 0.1325, 0.7889, 0.1324, 0.7871, 0.1585, 0.7659, 0.1797, 0.7708, 0.1563, 0.7762, 0.157, 0.7712, 0.1812, 0.7712, 0.1812, 0.7762, 0.157, 0.7816, 0.1578, 0.7765, 0.1827, 0.7765, 0.1827, 0.7816, 0.1578, 0.7871, 0.1585, 0.7819, 0.1842, 0.7579, 0.2024, 0.7659, 0.1797, 0.7712, 0.1812, 0.7629, 0.2046, 0.7629, 0.2046, 0.7712, 0.1812, 0.7765, 0.1827, 0.768, 0.2068, 0.768, 0.2068, 0.7765, 0.1827, 0.7819, 0.1842, 0.7731, 0.209, 0.7467, 0.2239, 0.7579, 0.2024, 0.7629, 0.2046, 0.7515, 0.2268, 0.7515, 0.2268, 0.7629, 0.2046, 0.768, 0.2068, 0.7563, 0.2297, 0.7563, 0.2297, 0.768, 0.2068, 0.7731, 0.209, 0.7611, 0.2326, 0.7327, 0.2439, 0.7467, 0.2239, 0.7515, 0.2268, 0.7371, 0.2475, 0.7371, 0.2475, 0.7515, 0.2268, 0.7563, 0.2297, 0.7415, 0.251, 0.7415, 0.251, 0.7563, 0.2297, 0.7611, 0.2326, 0.7459, 0.2545, 0.7161, 0.262, 0.7327, 0.2439, 0.7371, 0.2475, 0.7199, 0.2661, 0.7199, 0.2661, 0.7371, 0.2475, 0.7415, 0.251, 0.7238, 0.2702, 0.7238, 0.2702, 0.7415, 0.251, 0.7459, 0.2545, 0.7277, 0.2743, 0.697, 0.2777, 0.7161, 0.262, 0.7199, 0.2661, 0.7003, 0.2823, 0.7003, 0.2823, 0.7199, 0.2661, 0.7238, 0.2702, 0.7037, 0.2869, 0.7037, 0.2869, 0.7238, 0.2702, 0.7277, 0.2743, 0.707, 0.2916, 0.6759, 0.2908, 0.697, 0.2777, 0.7003, 0.2823, 0.6786, 0.2959, 0.6786, 0.2959, 0.7003, 0.2823, 0.7037, 0.2869, 0.6813, 0.3009, 0.6813, 0.3009, 0.7037, 0.2869, 0.707, 0.2916, 0.684, 0.306, 0.6531, 0.301, 0.6759, 0.2908, 0.6786, 0.2959, 0.655, 0.3064, 0.655, 0.3064, 0.6786, 0.2959, 0.6813, 0.3009, 0.6571, 0.3118, 0.6571, 0.3118, 0.6813, 0.3009, 0.684, 0.306, 0.6591, 0.3172, 0.629, 0.3081, 0.6531, 0.301, 0.655, 0.3064, 0.6302, 0.3138, 0.6302, 0.3138, 0.655, 0.3064, 0.6571, 0.3118, 0.6315, 0.3194, 0.6315, 0.3194, 0.6571, 0.3118, 0.6591, 0.3172, 0.6328, 0.3251, 0.6041, 0.312, 0.629, 0.3081, 0.6302, 0.3138, 0.6046, 0.3177, 0.6046, 0.3177, 0.6302, 0.3138, 0.6315, 0.3194, 0.6051, 0.3235, 0.6051, 0.3235, 0.6315, 0.3194, 0.6328, 0.3251, 0.6056, 0.3293, 0.5789, 0.3124, 0.6041, 0.312, 0.6046, 0.3177, 0.5787, 0.3182, 0.5787, 0.3182, 0.6046, 0.3177, 0.6051, 0.3235, 0.5784, 0.324, 0.5784, 0.324, 0.6051, 0.3235, 0.6056, 0.3293, 0.5781, 0.3298, 0.5538, 0.3094, 0.5789, 0.3124, 0.5787, 0.3182, 0.5527, 0.3151, 0.5527, 0.3151, 0.5787, 0.3182, 0.5784, 0.324, 0.5516, 0.3208, 0.5516, 0.3208, 0.5784, 0.324, 0.5781, 0.3298, 0.5505, 0.3266, 0.5291, 0.303, 0.5538, 0.3094, 0.5527, 0.3151, 0.5272, 0.3086, 0.5272, 0.3086, 0.5527, 0.3151, 0.5516, 0.3208, 0.5254, 0.3141, 0.5254, 0.3141, 0.5516, 0.3208, 0.5505, 0.3266, 0.5236, 0.3197, 0.5054, 0.2933, 0.5291, 0.303, 0.5272, 0.3086, 0.5028, 0.2986, 0.5028, 0.2986, 0.5272, 0.3086, 0.5254, 0.3141, 0.5003, 0.3039, 0.5003, 0.3039, 0.5254, 0.3141, 0.5236, 0.3197, 0.4977, 0.3092, 0.4832, 0.2804, 0.5054, 0.2933, 0.5028, 0.2986, 0.4799, 0.2853, 0.4799, 0.2853, 0.5028, 0.2986, 0.5003, 0.3039, 0.4766, 0.2903, 0.4766, 0.2903, 0.5003, 0.3039, 0.4977, 0.3092, 0.4733, 0.2953, 0.4627, 0.2645, 0.4832, 0.2804, 0.4799, 0.2853, 0.4587, 0.269, 0.4587, 0.269, 0.4799, 0.2853, 0.4766, 0.2903, 0.4548, 0.2735, 0.4548, 0.2735, 0.4766, 0.2903, 0.4733, 0.2953, 0.4508, 0.278, 0.4444, 0.2461, 0.4627, 0.2645, 0.4587, 0.269, 0.4399, 0.25, 0.4399, 0.25, 0.4587, 0.269, 0.4548, 0.2735, 0.4354, 0.2539, 0.4354, 0.2539, 0.4548, 0.2735, 0.4508, 0.278, 0.4308, 0.2578, 0.4288, 0.2252, 0.4444, 0.2461, 0.4399, 0.25, 0.4238, 0.2285, 0.4238, 0.2285, 0.4399, 0.25, 0.4354, 0.2539, 0.4188, 0.2317, 0.4188, 0.2317, 0.4354, 0.2539, 0.4308, 0.2578, 0.4137, 0.2351, 0.4162, 0.2023, 0.4288, 0.2252, 0.4238, 0.2285, 0.4107, 0.2049, 0.4107, 0.2049, 0.4238, 0.2285, 0.4188, 0.2317, 0.4053, 0.2075, 0.4053, 0.2075, 0.4188, 0.2317, 0.4137, 0.2351, 0.3997, 0.2101, 0.4066, 0.1777, 0.4162, 0.2023, 0.4107, 0.2049, 0.4008, 0.1796, 0.4008, 0.1796, 0.4107, 0.2049, 0.4053, 0.2075, 0.395, 0.1814, 0.395, 0.1814, 0.4053, 0.2075, 0.3997, 0.2101, 0.3892, 0.1832, 0.4004, 0.152, 0.4066, 0.1777, 0.4008, 0.1796, 0.3944, 0.153, 0.3944, 0.153, 0.4008, 0.1796, 0.395, 0.1814, 0.3883, 0.154, 0.3883, 0.154, 0.395, 0.1814, 0.3892, 0.1832, 0.3823, 0.1551, 0.3977, 0.1254, 0.4004, 0.152, 0.3944, 0.153, 0.3916, 0.1256, 0.3916, 0.1256, 0.3944, 0.153, 0.3883, 0.154, 0.3855, 0.1258, 0.3855, 0.1258, 0.3883, 0.154, 0.3823, 0.1551, 0.3792, 0.1261, 0.3986, 0.09853, 0.3977, 0.1254, 0.3916, 0.1256, 0.3924, 0.09791, 0.3924, 0.09791, 0.3916, 0.1256, 0.3855, 0.1258, 0.3863, 0.0973, 0.3863, 0.0973, 0.3855, 0.1258, 0.3792, 0.1261, 0.3801, 0.0967, 0.4032, 0.07182, 0.3986, 0.09853, 0.3924, 0.09791, 0.3971, 0.07038, 0.3971, 0.07038, 0.3924, 0.09791, 0.3863, 0.0973, 0.3911, 0.06895, 0.3911, 0.06895, 0.3863, 0.0973, 0.3801, 0.0967, 0.3849, 0.06749, 0.4113, 0.04582, 0.4032, 0.07182, 0.3971, 0.07038, 0.4054, 0.04355, 0.4054, 0.04355, 0.3971, 0.07038, 0.3911, 0.06895, 0.3996, 0.04132, 0.3996, 0.04132, 0.3911, 0.06895, 0.3849, 0.06749, 0.3937, 0.03906, 0.4231, 0.02095, 0.4113, 0.04582, 0.4054, 0.04355, 0.4176, 0.01768, 0.4176, 0.01768, 0.4054, 0.04355, 0.3996, 0.04132, 0.412, 0.01457, 0.412, 0.01457, 0.3996, 0.04132, 0.3937, 0.03906, 0.4062, 0.01174, 0.7344, 0.0233, 0.7479, 0.0426, 0.7471, 0.0431, 0.7336, 0.02393])
me_circle_001.materials.append(mat_glass)
me_circle_001.materials.append(mat_label)
me_circle_001.update()
me_circle_002 = bpy.data.meshes.new('Circle.002')
me_circle_002.from_pydata([(1.043e-07, 0.7663, -0.1385), (-0.1495, 0.7516, -0.1385), (-0.2933, 0.708, -0.1385), (-0.4257, 0.6372, -0.1385), (-0.5419, 0.5419, -0.1385), (-0.6372, 0.4257, -0.1385), (-0.708, 0.2933, -0.1385), (-0.7516, 0.1495, -0.1385), (-0.7663, 0.0, -0.1385), (-0.7516, -0.1495, -0.1385), (-0.708, -0.2933, -0.1385), (-0.6372, -0.4257, -0.1385), (-0.5419, -0.5419, -0.1385), (-0.4257, -0.6372, -0.1385), (-0.2933, -0.708, -0.1385), (-0.1495, -0.7516, -0.1385), (1.043e-07, -0.7663, -0.1385), (0.1495, -0.7516, -0.1385), (0.2933, -0.708, -0.1385), (0.4257, -0.6372, -0.1385), (0.5419, -0.5419, -0.1385), (0.6372, -0.4257, -0.1385), (0.708, -0.2933, -0.1385), (0.7516, -0.1495, -0.1385), (0.7663, 0.0, -0.1385), (0.7516, 0.1495, -0.1385), (0.708, 0.2933, -0.1385), (0.6372, 0.4257, -0.1385), (0.5419, 0.5419, -0.1385), (0.4257, 0.6372, -0.1385), (0.2933, 0.708, -0.1385), (0.1495, 0.7516, -0.1385), (1.043e-07, 0.6407, 0.1515), (1.043e-07, 0.7663, -0.1346), (1.043e-07, 0.7035, 0.1366), (1.041e-07, 0.7689, 0.06843), (-0.1495, 0.7516, -0.1346), (-0.125, 0.6284, 0.1515), (-0.15, 0.7542, 0.06843), (-0.1372, 0.69, 0.1366), (-0.2933, 0.708, -0.1346), (-0.2452, 0.5919, 0.1515), (-0.2943, 0.7104, 0.06843), (-0.2692, 0.6499, 0.1366), (-0.4257, 0.6372, -0.1346), (-0.3559, 0.5327, 0.1515), (-0.4272, 0.6393, 0.06843), (-0.3908, 0.5849, 0.1366), (-0.5419, 0.5419, -0.1346), (-0.453, 0.453, 0.1515), (-0.5437, 0.5437, 0.06843), (-0.4974, 0.4974, 0.1366), (-0.6372, 0.4257, -0.1346), (-0.5327, 0.3559, 0.1515), (-0.6393, 0.4272, 0.06843), (-0.5849, 0.3908, 0.1366), (-0.708, 0.2933, -0.1346), (-0.5919, 0.2452, 0.1515), (-0.7104, 0.2943, 0.06843), (-0.6499, 0.2692, 0.1366), (-0.7516, 0.1495, -0.1346), (-0.6284, 0.125, 0.1515), (-0.7542, 0.15, 0.06843), (-0.69, 0.1372, 0.1366), (-0.7663, 0.0, -0.1346), (-0.6407, 2.98e-07, 0.1515), (-0.7689, 4.606e-08, 0.06843), (-0.7035, 1.49e-07, 0.1366), (-0.7516, -0.1495, -0.1346), (-0.6284, -0.125, 0.1515), (-0.7542, -0.15, 0.06843), (-0.69, -0.1372, 0.1366), (-0.708, -0.2933, -0.1346), (-0.5919, -0.2452, 0.1515), (-0.7104, -0.2943, 0.06843), (-0.6499, -0.2692, 0.1366), (-0.6372, -0.4257, -0.1346), (-0.5327, -0.3559, 0.1515), (-0.6393, -0.4272, 0.06843), (-0.5849, -0.3908, 0.1366), (-0.5419, -0.5419, -0.1346), (-0.453, -0.453, 0.1515), (-0.5437, -0.5437, 0.06843), (-0.4974, -0.4974, 0.1366), (-0.4257, -0.6372, -0.1346), (-0.3559, -0.5327, 0.1515), (-0.4272, -0.6393, 0.06843), (-0.3908, -0.5849, 0.1366), (-0.2933, -0.708, -0.1346), (-0.2452, -0.5919, 0.1515), (-0.2943, -0.7104, 0.06843), (-0.2692, -0.6499, 0.1366), (-0.1495, -0.7516, -0.1346), (-0.125, -0.6284, 0.1515), (-0.15, -0.7542, 0.06843), (-0.1372, -0.69, 0.1366), (1.043e-07, -0.7663, -0.1346), (1.043e-07, -0.6407, 0.1515), (1.041e-07, -0.7689, 0.06843), (1.043e-07, -0.7035, 0.1366), (0.1495, -0.7516, -0.1346), (0.125, -0.6284, 0.1515), (0.15, -0.7542, 0.06843), (0.1372, -0.69, 0.1366), (0.2933, -0.708, -0.1346), (0.2452, -0.5919, 0.1515), (0.2943, -0.7104, 0.06843), (0.2692, -0.6499, 0.1366), (0.4257, -0.6372, -0.1346), (0.3559, -0.5327, 0.1515), (0.4272, -0.6393, 0.06843), (0.3908, -0.5849, 0.1366), (0.5419, -0.5419, -0.1346), (0.453, -0.453, 0.1515), (0.5437, -0.5437, 0.06843), (0.4974, -0.4974, 0.1366), (0.6372, -0.4257, -0.1346), (0.5327, -0.3559, 0.1515), (0.6393, -0.4272, 0.06843), (0.5849, -0.3908, 0.1366), (0.708, -0.2933, -0.1346), (0.5919, -0.2452, 0.1515), (0.7104, -0.2943, 0.06843), (0.6499, -0.2692, 0.1366), (0.7516, -0.1495, -0.1346), (0.6284, -0.125, 0.1515), (0.7542, -0.15, 0.06843), (0.69, -0.1372, 0.1366), (0.7663, 0.0, -0.1346), (0.6407, -1.49e-08, 0.1515), (0.7689, 1.933e-10, 0.06843), (0.7035, -1.49e-08, 0.1366), (0.7516, 0.1495, -0.1346), (0.6284, 0.125, 0.1515), (0.7542, 0.15, 0.06843), (0.69, 0.1372, 0.1366), (0.708, 0.2933, -0.1346), (0.5919, 0.2452, 0.1515), (0.7104, 0.2943, 0.06843), (0.6499, 0.2692, 0.1366), (0.6372, 0.4257, -0.1346), (0.5327, 0.3559, 0.1515), (0.6393, 0.4272, 0.06843), (0.5849, 0.3908, 0.1366), (0.5419, 0.5419, -0.1346), (0.453, 0.453, 0.1515), (0.5437, 0.5437, 0.06843), (0.4974, 0.4974, 0.1366), (0.4257, 0.6372, -0.1346), (0.3559, 0.5327, 0.1515), (0.4272, 0.6393, 0.06843), (0.3908, 0.5849, 0.1366), (0.2933, 0.708, -0.1346), (0.2452, 0.5919, 0.1515), (0.2943, 0.7104, 0.06843), (0.2692, 0.6499, 0.1366), (0.1495, 0.7516, -0.1346), (0.125, 0.6284, 0.1515), (0.15, 0.7542, 0.06843), (0.1372, 0.69, 0.1366)], [], [(33, 156, 31, 0), (0, 31, 30, 29, 28, 27, 26, 25, 24, 23, 22, 21, 20, 19, 18, 17, 16, 15, 14, 13, 12, 11, 10, 9, 8, 7, 6, 5, 4, 3, 2, 1), (124, 120, 22, 23), (72, 68, 9, 10), (128, 124, 23, 24), (76, 72, 10, 11), (132, 128, 24, 25), (80, 76, 11, 12), (136, 132, 25, 26), (84, 80, 12, 13), (140, 136, 26, 27), (88, 84, 13, 14), (144, 140, 27, 28), (92, 88, 14, 15), (32, 37, 41, 45, 49, 53, 57, 61, 65, 69, 73, 77, 81, 85, 89, 93, 97, 101, 105, 109, 113, 117, 121, 125, 129, 133, 137, 141, 145, 149, 153, 157), (148, 144, 28, 29), (96, 92, 15, 16), (44, 40, 2, 3), (152, 148, 29, 30), (100, 96, 16, 17), (48, 44, 3, 4), (156, 152, 30, 31), (104, 100, 17, 18), (52, 48, 4, 5), (108, 104, 18, 19), (56, 52, 5, 6), (40, 36, 1, 2), (112, 108, 19, 20), (60, 56, 6, 7), (116, 112, 20, 21), (64, 60, 7, 8), (120, 116, 21, 22), (68, 64, 8, 9), (33, 36, 38, 35), (35, 38, 39, 34), (34, 39, 37, 32), (36, 40, 42, 38), (38, 42, 43, 39), (39, 43, 41, 37), (40, 44, 46, 42), (42, 46, 47, 43), (43, 47, 45, 41), (44, 48, 50, 46), (46, 50, 51, 47), (47, 51, 49, 45), (48, 52, 54, 50), (50, 54, 55, 51), (51, 55, 53, 49), (52, 56, 58, 54), (54, 58, 59, 55), (55, 59, 57, 53), (56, 60, 62, 58), (58, 62, 63, 59), (59, 63, 61, 57), (60, 64, 66, 62), (62, 66, 67, 63), (63, 67, 65, 61), (64, 68, 70, 66), (66, 70, 71, 67), (67, 71, 69, 65), (68, 72, 74, 70), (70, 74, 75, 71), (71, 75, 73, 69), (72, 76, 78, 74), (74, 78, 79, 75), (75, 79, 77, 73), (76, 80, 82, 78), (78, 82, 83, 79), (79, 83, 81, 77), (80, 84, 86, 82), (82, 86, 87, 83), (83, 87, 85, 81), (84, 88, 90, 86), (86, 90, 91, 87), (87, 91, 89, 85), (88, 92, 94, 90), (90, 94, 95, 91), (91, 95, 93, 89), (92, 96, 98, 94), (94, 98, 99, 95), (95, 99, 97, 93), (96, 100, 102, 98), (98, 102, 103, 99), (99, 103, 101, 97), (100, 104, 106, 102), (102, 106, 107, 103), (103, 107, 105, 101), (104, 108, 110, 106), (106, 110, 111, 107), (107, 111, 109, 105), (108, 112, 114, 110), (110, 114, 115, 111), (111, 115, 113, 109), (112, 116, 118, 114), (114, 118, 119, 115), (115, 119, 117, 113), (116, 120, 122, 118), (118, 122, 123, 119), (119, 123, 121, 117), (120, 124, 126, 122), (122, 126, 127, 123), (123, 127, 125, 121), (124, 128, 130, 126), (126, 130, 131, 127), (127, 131, 129, 125), (128, 132, 134, 130), (130, 134, 135, 131), (131, 135, 133, 129), (132, 136, 138, 134), (134, 138, 139, 135), (135, 139, 137, 133), (136, 140, 142, 138), (138, 142, 143, 139), (139, 143, 141, 137), (140, 144, 146, 142), (142, 146, 147, 143), (143, 147, 145, 141), (144, 148, 150, 146), (146, 150, 151, 147), (147, 151, 149, 145), (148, 152, 154, 150), (150, 154, 155, 151), (151, 155, 153, 149), (152, 156, 158, 154), (154, 158, 159, 155), (155, 159, 157, 153), (156, 33, 35, 158), (158, 35, 34, 159), (159, 34, 32, 157), (36, 33, 0, 1)])
me_circle_002.polygons.foreach_set('use_smooth', [True] * 130)
_uv = me_circle_002.uv_layers.new(name='UVMap')
_uv.uv.foreach_set('vector', [0.0, 0.0, 0.0, 0.0, 0.0, 0.0, 0.0, 0.0, 0.0, 0.0, 0.0, 0.0, 0.0, 0.0, 0.0, 0.0, 0.0, 0.0, 0.0, 0.0, 0.0, 0.0, 0.0, 0.0, 0.0, 0.0, 0.0, 0.0, 0.0, 0.0, 0.0, 0.0, 0.0, 0.0, 0.0, 0.0, 0.0, 0.0, 0.0, 0.0, 0.0, 0.0, 0.0, 0.0, 0.0, 0.0, 0.0, 0.0, 0.0, 0.0, 0.0, 0.0, 0.0, 0.0, 0.0, 0.0, 0.0, 0.0, 0.0, 0.0, 0.0, 0.0, 0.0, 0.0, 0.0, 0.0, 0.0, 0.0, 0.0, 0.0, 0.0, 0.0, 0.0, 0.0, 0.0, 0.0, 0.0, 0.0, 0.0, 0.0, 0.0, 0.0, 0.0, 0.0, 0.0, 0.0, 0.0, 0.0, 0.0, 0.0, 0.0, 0.0, 0.0, 0.0, 0.0, 0.0, 0.0, 0.0, 0.0, 0.0, 0.0, 0.0, 0.0, 0.0, 0.0, 0.0, 0.0, 0.0, 0.0, 0.0, 0.0, 0.0, 0.0, 0.0, 0.0, 0.0, 0.0, 0.0, 0.0, 0.0, 0.0, 0.0, 0.0, 0.0, 0.0, 0.0, 0.0, 0.0, 0.0, 0.0, 0.0, 0.0, 0.0, 0.0, 0.0, 0.0, 0.0, 0.0, 0.0, 0.0, 0.0, 0.0, 0.0, 0.0, 0.0, 0.0, 0.0, 0.0, 0.0, 0.0, 0.0, 0.0, 0.0, 0.0, 0.0, 0.0, 0.0, 0.0, 0.0, 0.0, 0.0, 0.0, 0.0, 0.0, 0.0, 0.0, 0.0, 0.0, 0.0, 0.0, 0.0, 0.0, 0.0, 0.0, 0.0, 0.0, 0.0, 0.0, 0.0, 0.0, 0.0, 0.0, 0.0, 0.0, 0.0, 0.0, 0.0, 0.0, 0.0, 0.0, 0.0, 0.0, 0.0, 0.0, 0.0, 0.0, 0.0, 0.0, 0.0, 0.0, 0.0, 0.0, 0.0, 0.0, 0.0, 0.0, 0.0, 0.0, 0.0, 0.0, 0.0, 0.0, 0.0, 0.0, 0.0, 0.0, 0.0, 0.0, 0.0, 0.0, 0.0, 0.0, 0.0, 0.0, 0.0, 0.0, 0.0, 0.0, 0.0, 0.0, 0.0, 0.0, 0.0, 0.0, 0.0, 0.0, 0.0, 0.0, 0.0, 0.0, 0.0, 0.0, 0.0, 0.0, 0.0, 0.0, 0.0, 0.0, 0.0, 0.0, 0.0, 0.0, 0.0, 0.0, 0.0, 0.0, 0.0, 0.0, 0.0, 0.0, 0.0, 0.0, 0.0, 0.0, 0.0, 0.0, 0.0, 0.0, 0.0, 0.0, 0.0, 0.0, 0.0, 0.0, 0.0, 0.0, 0.0, 0.0, 0.0, 0.0, 0.0, 0.0, 0.0, 0.0, 0.0, 0.0, 0.0, 0.0, 0.0, 0.0, 0.0, 0.0, 0.0, 0.0, 0.0, 0.0, 0.0, 0.0, 0.0, 0.0, 0.0, 0.0, 0.0, 0.0, 0.0, 0.0, 0.0, 0.0, 0.0, 0.0, 0.0, 0.0, 0.0, 0.0, 0.0, 0.0, 0.0, 0.0, 0.0, 0.0, 0.0, 0.0, 0.0, 0.0, 0.0, 0.0, 0.0, 0.0, 0.0, 0.0, 0.0, 0.0, 0.0, 0.0, 0.0, 0.0, 0.0, 0.0, 0.0, 0.0, 0.0, 0.0, 0.0, 0.0, 0.0, 0.0, 0.0, 0.0, 0.0, 0.0, 0.0, 0.0, 0.0, 0.0, 0.0, 0.0, 0.0, 0.0, 0.0, 0.0, 0.0, 0.0, 0.0, 0.0, 0.0, 0.0, 0.0, 0.0, 0.0, 0.0, 0.0, 0.0, 0.0, 0.0, 0.0, 0.0, 0.0, 0.0, 0.0, 0.0, 0.0, 0.0, 0.0, 0.0, 0.0, 0.0, 0.0, 0.0, 0.0, 0.0, 0.0, 0.0, 0.0, 0.0, 0.0, 0.0, 0.0, 0.0, 0.0, 0.0, 0.0, 0.0, 0.0, 0.0, 0.0, 0.0, 0.0, 0.0, 0.0, 0.0, 0.0, 0.0, 0.0, 0.0, 0.0, 0.0, 0.0, 0.0, 0.0, 0.0, 0.0, 0.0, 0.0, 0.0, 0.0, 0.0, 0.0, 0.0, 0.0, 0.0, 0.0, 0.0, 0.0, 0.0, 0.0, 0.0, 0.0, 0.0, 0.0, 0.0, 0.0, 0.0, 0.0, 0.0, 0.0, 0.0, 0.0, 0.0, 0.0, 0.0, 0.0, 0.0, 0.0, 0.0, 0.0, 0.0, 0.0, 0.0, 0.0, 0.0, 0.0, 0.0, 0.0, 0.0, 0.0, 0.0, 0.0, 0.0, 0.0, 0.0, 0.0, 0.0, 0.0, 0.0, 0.0, 0.0, 0.0, 0.0, 0.0, 0.0, 0.0, 0.0, 0.0, 0.0, 0.0, 0.0, 0.0, 0.0, 0.0, 0.0, 0.0, 0.0, 0.0, 0.0, 0.0, 0.0, 0.0, 0.0, 0.0, 0.0, 0.0, 0.0, 0.0, 0.0, 0.0, 0.0, 0.0, 0.0, 0.0, 0.0, 0.0, 0.0, 0.0, 0.0, 0.0, 0.0, 0.0, 0.0, 0.0, 0.0, 0.0, 0.0, 0.0, 0.0, 0.0, 0.0, 0.0, 0.0, 0.0, 0.0, 0.0, 0.0, 0.0, 0.0, 0.0, 0.0, 0.0, 0.0, 0.0, 0.0, 0.0, 0.0, 0.0, 0.0, 0.0, 0.0, 0.0, 0.0, 0.0, 0.0, 0.0, 0.0, 0.0, 0.0, 0.0, 0.0, 0.0, 0.0, 0.0, 0.0, 0.0, 0.0, 0.0, 0.0, 0.0, 0.0, 0.0, 0.0, 0.0, 0.0, 0.0, 0.0, 0.0, 0.0, 0.0, 0.0, 0.0, 0.0, 0.0, 0.0, 0.0, 0.0, 0.0, 0.0, 0.0, 0.0, 0.0, 0.0, 0.0, 0.0, 0.0, 0.0, 0.0, 0.0, 0.0, 0.0, 0.0, 0.0, 0.0, 0.0, 0.0, 0.0, 0.0, 0.0, 0.0, 0.0, 0.0, 0.0, 0.0, 0.0, 0.0, 0.0, 0.0, 0.0, 0.0, 0.0, 0.0, 0.0, 0.0, 0.0, 0.0, 0.0, 0.0, 0.0, 0.0, 0.0, 0.0, 0.0, 0.0, 0.0, 0.0, 0.0, 0.0, 0.0, 0.0, 0.0, 0.0, 0.0, 0.0, 0.0, 0.0, 0.0, 0.0, 0.0, 0.0, 0.0, 0.0, 0.0, 0.0, 0.0, 0.0, 0.0, 0.0, 0.0, 0.0, 0.0, 0.0, 0.0, 0.0, 0.0, 0.0, 0.0, 0.0, 0.0, 0.0, 0.0, 0.0, 0.0, 0.0, 0.0, 0.0, 0.0, 0.0, 0.0, 0.0, 0.0, 0.0, 0.0, 0.0, 0.0, 0.0, 0.0, 0.0, 0.0, 0.0, 0.0, 0.0, 0.0, 0.0, 0.0, 0.0, 0.0, 0.0, 0.0, 0.0, 0.0, 0.0, 0.0, 0.0, 0.0, 0.0, 0.0, 0.0, 0.0, 0.0, 0.0, 0.0, 0.0, 0.0, 0.0, 0.0, 0.0, 0.0, 0.0, 0.0, 0.0, 0.0, 0.0, 0.0, 0.0, 0.0, 0.0, 0.0, 0.0, 0.0, 0.0, 0.0, 0.0, 0.0, 0.0, 0.0, 0.0, 0.0, 0.0, 0.0, 0.0, 0.0, 0.0, 0.0, 0.0, 0.0, 0.0, 0.0, 0.0, 0.0, 0.0, 0.0, 0.0, 0.0, 0.0, 0.0, 0.0, 0.0, 0.0, 0.0, 0.0, 0.0, 0.0, 0.0, 0.0, 0.0, 0.0, 0.0, 0.0, 0.0, 0.0, 0.0, 0.0, 0.0, 0.0, 0.0, 0.0, 0.0, 0.0, 0.0, 0.0, 0.0, 0.0, 0.0, 0.0, 0.0, 0.0, 0.0, 0.0, 0.0, 0.0, 0.0, 0.0, 0.0, 0.0, 0.0, 0.0, 0.0, 0.0, 0.0, 0.0, 0.0, 0.0, 0.0, 0.0, 0.0, 0.0, 0.0, 0.0, 0.0, 0.0, 0.0, 0.0, 0.0, 0.0, 0.0, 0.0, 0.0, 0.0, 0.0, 0.0, 0.0, 0.0, 0.0, 0.0, 0.0, 0.0, 0.0, 0.0, 0.0, 0.0, 0.0, 0.0, 0.0, 0.0, 0.0, 0.0, 0.0, 0.0, 0.0, 0.0, 0.0, 0.0, 0.0, 0.0, 0.0, 0.0, 0.0, 0.0, 0.0, 0.0, 0.0, 0.0, 0.0, 0.0, 0.0, 0.0, 0.0, 0.0, 0.0, 0.0, 0.0, 0.0, 0.0, 0.0, 0.0, 0.0, 0.0, 0.0, 0.0, 0.0, 0.0, 0.0, 0.0, 0.0, 0.0, 0.0, 0.0, 0.0, 0.0, 0.0, 0.0, 0.0, 0.0, 0.0, 0.0, 0.0, 0.0, 0.0, 0.0, 0.0, 0.0, 0.0, 0.0, 0.0, 0.0, 0.0, 0.0, 0.0, 0.0, 0.0, 0.0, 0.0, 0.0, 0.0, 0.0, 0.0, 0.0, 0.0, 0.0, 0.0, 0.0, 0.0, 0.0, 0.0, 0.0, 0.0, 0.0, 0.0, 0.0, 0.0, 0.0, 0.0, 0.0, 0.0, 0.0, 0.0, 0.0, 0.0, 0.0, 0.0, 0.0, 0.0, 0.0, 0.0, 0.0, 0.0, 0.0, 0.0, 0.0, 0.0, 0.0, 0.0, 0.0, 0.0, 0.0, 0.0, 0.0, 0.0, 0.0, 0.0, 0.0, 0.0, 0.0, 0.0, 0.0, 0.0, 0.0, 0.0, 0.0, 0.0, 0.0, 0.0, 0.0, 0.0, 0.0, 0.0, 0.0, 0.0, 0.0, 0.0, 0.0, 0.0, 0.0, 0.0, 0.0, 0.0, 0.0, 0.0, 0.0, 0.0, 0.0, 0.0, 0.0, 0.0, 0.0, 0.0, 0.0, 0.0, 0.0, 0.0, 0.0, 0.0, 0.0, 0.0, 0.0, 0.0, 0.0, 0.0, 0.0, 0.0, 0.0, 0.0, 0.0, 0.0, 0.0, 0.0, 0.0, 0.0, 0.0, 0.0, 0.0, 0.0, 0.0, 0.0, 0.0, 0.0, 0.0, 0.0, 0.0, 0.0, 0.0, 0.0, 0.0, 0.0, 0.0, 0.0, 0.0, 0.0, 0.0, 0.0, 0.0, 0.0, 0.0, 0.0, 0.0, 0.0, 0.0, 0.0, 0.0, 0.0, 0.0, 0.0, 0.0, 0.0, 0.0, 0.0, 0.0, 0.0, 0.0, 0.0, 0.0, 0.0, 0.0, 0.0, 0.0, 0.0, 0.0, 0.0, 0.0, 0.0, 0.0, 0.0, 0.0, 0.0, 0.0, 0.0, 0.0, 0.0, 0.0, 0.0, 0.0, 0.0, 0.0, 0.0, 0.0, 0.0, 0.0, 0.0, 0.0, 0.0, 0.0, 0.0, 0.0, 0.0, 0.0, 0.0, 0.0, 0.0, 0.0, 0.0, 0.0, 0.0, 0.0, 0.0, 0.0, 0.0, 0.0, 0.0, 0.0, 0.0, 0.0, 0.0, 0.0, 0.0, 0.0, 0.0, 0.0, 0.0, 0.0, 0.0, 0.0, 0.0, 0.0, 0.0, 0.0, 0.0, 0.0, 0.0, 0.0, 0.0, 0.0, 0.0, 0.0, 0.0, 0.0, 0.0, 0.0, 0.0, 0.0, 0.0, 0.0, 0.0, 0.0, 0.0, 0.0, 0.0, 0.0, 0.0, 0.0, 0.0, 0.0, 0.0, 0.0, 0.0, 0.0, 0.0, 0.0, 0.0, 0.0, 0.0, 0.0, 0.0, 0.0, 0.0, 0.0, 0.0])
me_circle_002.materials.append(mat_material_001)
me_circle_002.update()

# ---- objects
ob_light = bpy.data.objects.new('Light', light_light)
ob_camera = bpy.data.objects.new('Camera', cam_camera)
ob_circle = bpy.data.objects.new('Circle', me_circle_001)
ob_circle_001 = bpy.data.objects.new('Circle.001', me_circle_002)

# ---- transforms, parenting, visibility, modifiers, constraints
ob_light.location = (4.076, 1.005, 5.904)
ob_light.rotation_euler = (0.6503, 0.05522, 1.866)
ob_light.lock_rotations_4d = False
ob_light.empty_display_type = 'ARROWS'
ob_light.color = (0.0, 0.0, 0.0, 0.0)
ob_light.lineart.crease_threshold = 0.0
ob_camera.location = (7.359, -6.926, 4.958)
ob_camera.rotation_euler = (1.109, 0.0, 0.8149)
ob_camera.lock_rotations_4d = False
ob_camera.empty_display_type = 'ARROWS'
ob_camera.color = (0.0, 0.0, 0.0, 0.0)
ob_camera.display_type = 'WIRE'
ob_camera.lineart.crease_threshold = 0.0
ob_circle.location = (0.0, 0.0, 0.0)
_m = ob_circle.modifiers.new('Subdivision', 'SUBSURF')
_m.levels = 2
ob_circle_001.location = (0.005326, -0.004954, 2.167)
_m = ob_circle_001.modifiers.new('Subdivision', 'SUBSURF')
_m.levels = 2

# ---- collection membership
col_collection.objects.link(ob_light)
col_collection.objects.link(ob_camera)
col_collection.objects.link(ob_circle)
col_collection.objects.link(ob_circle_001)

# ---- scene / render settings (as saved in the file)
scene.camera = ob_camera
scene.frame_start = 1; scene.frame_end = 250; scene.frame_set(122)
scene.render.engine = 'BLENDER_EEVEE_NEXT'
scene.cycles.sampling_pattern = 'TABULATED_SOBOL'
scene.view_settings.view_transform = 'Filmic'
bpy.context.view_layer.update()

